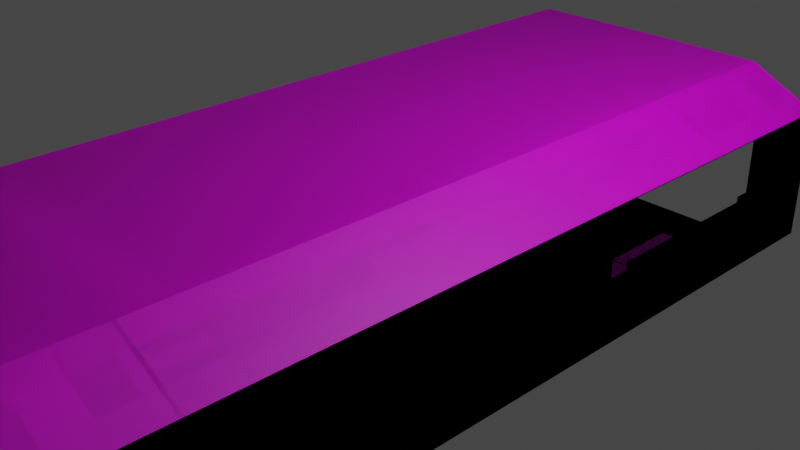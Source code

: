 # Source: uzay_mekigi.blend  (saved by Blender 3.5.10; exported with 4.5.12 LTS)
import bpy
from mathutils import Matrix  # noqa: F401  (used for matrix-valued properties, if any)

bpy.ops.wm.read_factory_settings(use_empty=True)
scene = bpy.context.scene
scene.name = 'Scene'

# ---- collections
col_collection = bpy.data.collections.new('Collection'); scene.collection.children.link(col_collection)

# ---- images (referenced by path relative to the original .blend; pixels are not part of the script)
import os
ASSET_DIR = os.environ.get("B2B_ASSET_DIR", "")  # directory of the original .blend (textures are referenced by path, not embedded)
HERE = os.path.dirname(os.path.abspath(__file__))  # packed textures are extracted next to this script under _unpacked/

def load_image(name, relpath, width, height, colorspace="sRGB"):
    """Load a texture the original file referenced (path relative to the .blend, or extracted next to this script)."""
    p = next((c for c in (os.path.join(HERE, relpath), os.path.join(ASSET_DIR, relpath)) if relpath and os.path.exists(c)), "")
    if p:
        img = bpy.data.images.load(p, check_existing=True)
        img.name = name
    else:  # same state as the original file: an image datablock whose file is absent (Cycles renders it pink)
        img = bpy.data.images.new(name, width, height)
        img.source = "FILE"
        img.filepath = "//" + (relpath or name)
    img.colorspace_settings.name = colorspace
    return img
img_palette2_png = load_image('palette2.png', 'palette2.png', 1024, 1024, 'sRGB')

# ---- materials (node trees are filled in below, after node groups)
mat_material = bpy.data.materials.new('Material')
mat_material.alpha_threshold = 0.0
mat_material.use_transparent_shadow = False
mat_material.roughness = 0.5
mat_material.line_color = (0.0, 0.0, 0.0, 1.0)

# ---- material node trees
mat_material.use_nodes = True; mat_material.node_tree.nodes.clear()
_N = mat_material.node_tree.nodes; _L = mat_material.node_tree.links
n0 = _N.new('ShaderNodeOutputMaterial'); n0.name = 'Material Output'; n0.location = (300, 300)
n1 = _N.new('ShaderNodeBsdfPrincipled'); n1.name = 'Principled BSDF'; n1.location = (10, 300)
n1.distribution = 'GGX'
n1.subsurface_method = 'RANDOM_WALK_SKIN'
n1.inputs[3].default_value = 1.45
n1.inputs[27].default_value = (0.0, 0.0, 0.0, 1.0)
n1.inputs[28].default_value = 1.0
n2 = _N.new('ShaderNodeTexImage'); n2.name = 'Image Texture'; n2.location = (-314, 279)
n2.image = img_palette2_png
n2.projection = 'BOX'
_L.new(n1.outputs[0], n0.inputs[0])
_L.new(n2.outputs[0], n1.inputs[0])
n0.is_active_output = True

# ---- world
world_world = bpy.data.worlds.new('World'); scene.world = world_world
world_world.use_nodes = True; world_world.node_tree.nodes.clear()
_N = world_world.node_tree.nodes; _L = world_world.node_tree.links
n0 = _N.new('ShaderNodeOutputWorld'); n0.name = 'World Output'; n0.location = (300, 300)
n1 = _N.new('ShaderNodeBackground'); n1.name = 'Background'; n1.location = (10, 300)
n1.inputs[0].default_value = (0.05088, 0.05088, 0.05088, 1.0)
_L.new(n1.outputs[0], n0.inputs[0])
n0.is_active_output = True
world_world.color = (0.05088, 0.05088, 0.05088)
world_world.use_sun_shadow = False
world_world.sun_shadow_jitter_overblur = 0.0

# ---- cameras
cam_camera = bpy.data.cameras.new('Camera')
cam_camera.clip_end = 100.0
cam_camera.ortho_scale = 7.314

# ---- lights
light_light = bpy.data.lights.new('Light', 'POINT')
light_light.transmission_factor = 0.0
light_light.energy = 1000.0
light_light.shadow_soft_size = 0.1
light_light.shadow_maximum_resolution = 0.006
light_light.use_absolute_resolution = True

# ---- meshes
me_cube = bpy.data.meshes.new('Cube')
me_cube.from_pydata([(0.0, 1.0, -1.0), (0.0, -1.0, 1.0), (0.0, -1.0, -1.0), (0.0, 1.0, 1.0), (0.6843, 1.0, 1.0), (1.0, 0.985, 0.6692), (1.0, 0.985, -0.6843), (0.6949, 0.985, -0.9894), (1.0, -1.0, 0.6843), (0.6843, -1.0, 1.0), (0.6843, -1.0, -1.0), (1.0, -1.0, -0.6843), (0.0, 1.0, 1.123), (0.0, -1.0, 1.123), (0.0, 1.0, -1.123), (0.0, -1.0, -1.123), (1.114, 1.0, 0.7314), (0.7314, 1.0, 1.114), (0.7314, -1.0, 1.114), (1.114, -1.0, 0.7314), (1.114, -1.0, -0.7314), (0.7314, -1.0, -1.114), (0.7314, 1.0, -1.114), (1.114, 1.0, -0.7314), (0.0, 0.5595, 1.0), (0.0, 0.5595, -1.0), (0.6843, 0.5595, 1.0), (1.0, 0.5686, 0.6752), (0.6843, 0.5595, -1.0), (1.0, 0.5595, -0.6843), (0.0, -0.9599, 1.0), (0.0, -0.9599, -1.0), (0.6843, -0.9599, 1.0), (1.0, -0.9599, -0.6843), (1.0, -0.9599, 0.6843), (0.6843, -0.9599, -1.0), (1.0, -0.8663, 0.6843), (0.6843, -0.8663, -1.0), (0.0, -0.8663, 1.0), (0.0, -0.8663, -1.0), (0.6843, -0.8663, 1.0), (1.0, -0.8663, -0.6843), (0.5285, 1.0, -1.0), (0.5285, -1.0, -1.0), (0.5649, 1.0, -1.116), (0.5649, -1.0, -1.116), (0.5285, 0.5595, -1.0), (0.5285, -0.9599, -1.0), (0.5285, -0.8663, -1.0), (0.0, -0.8663, 0.9305), (0.0, -0.9599, 0.9305), (0.6577, -0.8663, 0.9358), (0.6577, -0.9599, 0.9358), (0.9358, -0.8851, -0.6577), (0.9358, -0.9599, -0.6577), (0.671, -0.941, -0.9225), (0.9358, -0.941, 0.6577), (0.5285, -0.9599, -0.9305), (0.9358, -0.8851, 0.6577), (0.671, -0.8851, -0.9225), (0.5285, -0.8663, -0.9305), (0.3199, 1.0, 1.0), (0.3199, -1.0, 1.0), (0.342, 1.0, 1.119), (0.342, -1.0, 1.119), (0.3199, 0.5595, 1.0), (0.3199, -0.9599, 1.0), (0.3199, -0.8663, 1.0), (0.3263, -0.941, 0.9331), (0.3263, -0.8851, 0.9331), (0.9358, -0.941, -0.6577), (0.6577, -0.9599, -0.9358), (0.9358, -0.9599, 0.6577), (0.6577, -0.941, 0.9358), (0.6577, -0.8663, -0.9358), (0.9358, -0.8663, -0.6577), (0.9358, -0.8663, 0.6577), (0.6577, -0.8851, 0.9358), (0.3075, -0.9599, 0.933), (0.3075, -0.8663, 0.933), (0.6407, -0.8953, 0.8696), (0.6407, -0.9308, 0.8696), (0.8769, -0.8851, -0.6333), (0.8769, -0.9308, -0.6333), (0.8769, -0.9308, 0.6333), (0.8769, -0.8851, 0.6333), (0.6332, -0.9308, -0.8703), (0.6332, -0.8953, -0.8703), (0.3269, -0.941, 0.8694), (0.3269, -0.8851, 0.8694), (0.6335, -0.8851, 0.8768), (0.6335, -0.941, 0.8768), (0.8769, -0.941, -0.6333), (0.6259, -0.941, -0.8774), (0.8769, -0.941, 0.6333), (0.6259, -0.8851, -0.8774), (0.8769, -0.8953, -0.6333), (0.8769, -0.8953, 0.6333), (0.8641, -0.8953, -0.6279), (0.8641, -0.9308, -0.6279), (0.8641, -0.9308, 0.628), (0.8641, -0.8953, 0.628), (0.6309, -0.8953, 0.8598), (0.6309, -0.9308, 0.8598), (0.6236, -0.9308, -0.8603), (0.6236, -0.8953, -0.8603), (1.0, -0.6735, 0.6843), (0.7149, -0.6303, -0.9694), (0.0, -0.6735, 1.0), (0.0, -0.6735, -1.0), (0.6843, -0.6735, 1.0), (1.0, -0.6303, -0.6843), (0.5285, -0.6735, -1.0), (0.3199, -0.6735, 1.0), (1.0, -0.2978, 0.6843), (0.7149, -0.2978, -0.9694), (0.5285, -0.2978, -1.0), (0.3199, -0.2978, 1.0), (0.0, -0.2978, 1.0), (0.0, -0.2978, -1.0), (0.6843, -0.2978, 1.0), (1.0, 0.1296, 0.6843), (0.7149, 0.0864, -0.9694), (0.5285, 0.1296, -1.0), (0.3199, 0.1296, 1.0), (0.0, 0.1296, 1.0), (0.0, 0.1296, -1.0), (0.6843, 0.1296, 1.0), (1.0, 0.1296, -0.6843), (1.0, 0.8889, 0.6692), (0.6949, 0.8889, -0.9894), (0.0, 0.8738, 1.0), (0.0, 0.8738, -1.0), (0.6843, 0.8738, 1.0), (1.0, 0.8738, -0.6843), (0.5285, 0.8738, -1.0), (0.3199, 0.8738, 1.0), (1.0, 0.1387, 0.6752), (0.6843, 0.1296, -1.0), (0.5285, 0.1296, -1.0), (0.3199, 0.1296, 1.0), (0.0, 0.1296, 1.0), (0.0, 0.1296, -1.0), (0.6843, 0.1296, 1.0), (1.0, 0.1296, -0.6843), (1.0, 0.5504, 0.6752), (0.6843, 0.5595, -1.0), (0.5285, 0.5595, -1.0), (0.3199, 0.5595, 1.0), (0.0, 0.5595, 1.0), (0.0, 0.5595, -1.0), (0.6843, 0.5595, 1.0), (1.0, 0.5595, -0.6843), (0.0, 0.8738, 1.0), (0.0, 0.8738, -1.0), (0.6843, 0.8738, 1.0), (1.0, 0.8738, -0.6843), (1.0, 0.8647, 0.6752), (0.6843, 0.8738, -1.0), (0.5285, 0.8738, -1.0), (0.3199, 0.8738, 1.0), (0.0, 0.1312, -1.123), (0.0, 0.1312, 1.123), (0.7314, 0.1312, 1.114), (1.114, 0.1403, 0.7223), (0.7314, 0.1312, -1.114), (1.114, 0.1312, -0.7314), (0.5649, 0.1312, -1.116), (0.342, 0.1312, 1.119), (1.114, 0.5578, 0.7223), (0.7314, 0.5578, -1.114), (0.0, 0.5578, -1.123), (0.0, 0.5578, 1.123), (0.7314, 0.5578, 1.114), (1.114, 0.5578, -0.7314), (0.5649, 0.5578, -1.116), (0.342, 0.5578, 1.119), (1.114, 0.8659, 0.7223), (0.7314, 0.875, -1.114), (0.0, 0.875, -1.123), (0.0, 0.875, 1.123), (0.7314, 0.875, 1.114), (1.114, 0.875, -0.7314), (0.5649, 0.875, -1.116), (0.342, 0.875, 1.119), (1.0, 0.985, -0.2308), (1.0, -1.0, -0.2308), (1.114, 1.0, -0.2507), (1.114, -1.0, -0.2507), (1.0, 0.5686, -0.2216), (1.0, -0.9599, -0.2308), (1.0, -0.8663, -0.2308), (0.9358, -0.9599, -0.2195), (0.9358, -0.8663, -0.2195), (0.9358, -0.941, -0.2195), (0.9358, -0.8851, -0.2195), (0.8769, -0.941, -0.2092), (0.8769, -0.8851, -0.2092), (0.8769, -0.9308, -0.2092), (0.8769, -0.8953, -0.2092), (0.8641, -0.9308, -0.2069), (0.8641, -0.8953, -0.2069), (1.0, -0.6303, -0.274), (1.0, -0.2978, -0.274), (1.0, 0.0864, -0.274), (1.0, 0.8889, -0.2308), (1.0, 0.1387, -0.2216), (1.0, 0.5504, -0.2216), (1.0, 0.8647, -0.2216), (1.114, 0.1403, -0.2416), (1.114, 0.5578, -0.2416), (1.114, 0.8659, -0.2416), (1.0, 0.5595, -0.2308), (1.0, 0.5595, 0.6843), (1.0, 0.1296, -0.2308), (1.0, 0.1296, 0.6843), (1.0, 0.5595, 0.6843), (1.0, 0.5595, -0.2308), (1.0, 0.8738, 0.6843), (1.0, 0.8738, -0.2308), (1.114, 0.1312, 0.7314), (1.114, 0.5578, 0.7314), (1.114, 0.875, 0.7314), (1.114, 0.1312, -0.2507), (1.114, 0.875, -0.2507), (1.114, 0.5578, -0.2507), (1.038, 0.5578, 0.7223), (1.038, 0.5578, -0.2416), (1.076, 0.5686, -0.2216), (1.076, 0.5686, 0.6752), (1.076, 0.1387, -0.2216), (1.076, 0.1387, 0.6752), (1.076, 0.5504, 0.6752), (1.076, 0.5504, -0.2216), (1.076, 0.8647, 0.6752), (1.076, 0.8647, -0.2216), (1.038, 0.1403, 0.7223), (1.038, 0.8659, 0.7223), (1.038, 0.1403, -0.2416), (1.038, 0.8659, -0.2416), (1.0, 0.5595, -0.2308), (1.0, 0.5595, -0.2308), (1.0, 0.5686, -0.2216), (1.0, 0.5504, -0.2216), (1.076, 0.5686, -0.2216), (1.076, 0.5504, -0.2216), (1.0, 0.5595, 0.6843), (1.0, 0.5595, 0.6843), (1.0, 0.5686, 0.6752), (1.0, 0.5504, 0.6752), (1.076, 0.5686, 0.6752), (1.076, 0.5504, 0.6752), (1.0, -0.6735, -0.6843), (0.6843, -0.6735, -1.0), (0.6843, -0.2978, -1.0), (0.6843, 0.1296, -1.0), (1.0, 0.0864, -0.6843), (1.0, -0.6735, -0.2308), (1.0, 0.1296, -0.2308), (1.0, -0.2978, -0.2308), (0.8694, -0.2978, -0.338), (0.8694, -0.6303, -0.338), (0.8694, 0.0864, -0.338), (0.6803, -0.2978, -0.6698), (0.8934, -0.2978, -0.2769), (0.6803, -0.6303, -0.6698), (0.6803, 0.0864, -0.6698), (0.8934, -0.6303, -0.2769), (0.8934, 0.0864, -0.2769), (1.0, 0.8738, 0.6843), (1.0, 1.0, 0.6843), (0.6843, 0.8738, -1.0), (0.6843, 1.0, -1.0), (1.0, 1.0, -0.6843), (1.0, 1.0, -0.2308), (1.0, 0.8738, -0.2308), (1.0, 0.8889, -0.6843), (0.9193, 0.985, -0.5999), (0.9193, 0.8889, -0.5999), (0.9193, 0.8889, -0.1464), (0.9193, 0.985, -0.1464), (0.9193, 0.8889, 0.5024), (0.9193, 0.985, 0.5024), (0.7056, 0.8889, -0.8136), (0.7056, 0.985, -0.8136), (0.6843, 0.1296, -1.0), (1.0, 0.1296, -0.6843), (0.6843, 0.5595, -1.0), (1.0, 0.5595, -0.6843), (0.755, 0.2296, -0.9293), (0.9293, 0.2296, -0.755), (0.9293, 0.4595, -0.755), (0.755, 0.4595, -0.9293), (0.8026, 0.4595, -0.6283), (0.8026, 0.2296, -0.6283), (0.6674, 0.2296, -0.6343), (0.6674, 0.4595, -0.6343), (0.755, 0.4646, -0.9293), (0.9293, 0.4646, -0.755), (0.9293, 0.6945, -0.755), (0.755, 0.6945, -0.9293), (0.8026, 0.6945, -0.6283), (0.8026, 0.4646, -0.6283), (0.6674, 0.4646, -0.6343), (0.6674, 0.6945, -0.6343), (0.9189, 0.9844, -0.5954), (0.9189, 0.8883, -0.5954), (0.9189, 0.8883, -0.1418), (0.9189, 0.9844, -0.1418), (0.9189, 0.9665, -0.4291), (0.9189, 0.9062, -0.4291), (0.9189, 0.9062, -0.3081), (0.9189, 0.9665, -0.3081), (0.8189, 0.9665, -0.4291), (0.8189, 0.9062, -0.4291), (0.8189, 0.9062, -0.3081), (0.8189, 0.9665, -0.3081), (1.005, 0.966, -0.4313), (1.005, 0.355, -0.4313), (1.005, 0.355, -0.3102), (1.005, 0.966, -0.3102), (0.8681, 0.966, -0.4313), (0.9045, 0.355, -0.4313), (0.9045, 0.355, -0.3102), (0.8681, 0.966, -0.3102), (1.005, 0.8817, -0.4313), (1.005, 0.8817, -0.3102), (0.9045, 0.8817, -0.4313), (0.9045, 0.8817, -0.3102), (1.005, 0.8935, -0.3102), (0.8681, 0.8935, -0.3102), (1.005, 0.8935, -0.4313), (0.8681, 0.8935, -0.4313)], [(305, 306), (309, 305), (306, 310), (306, 307), (307, 311), (307, 308), (308, 312), (308, 305)], [(223, 220, 19, 188), (66, 62, 1, 30), (190, 186, 8, 34), (47, 43, 10, 35), (5, 185, 280, 282), (168, 162, 13, 64), (167, 165, 21, 45), (163, 18, 19, 220), (178, 22, 23, 182), (42, 272, 22, 44), (62, 9, 18, 64), (9, 8, 19, 18), (61, 3, 12, 63), (272, 273, 23, 22), (43, 2, 15, 45), (274, 270, 16, 187), (270, 4, 17, 16), (11, 10, 21, 20), (186, 11, 20, 188), (32, 34, 8, 9), (155, 218, 213, 26), (159, 46, 28, 158), (206, 137, 231, 230), (160, 65, 24, 153), (146, 152, 29, 28), (10, 11, 33, 35), (190, 34, 72, 192), (37, 48, 60, 74), (47, 35, 71, 57), (191, 41, 75, 193), (113, 67, 38, 108), (257, 191, 36, 106), (112, 48, 37, 253), (110, 106, 36, 40), (41, 37, 74, 75), (109, 39, 48, 112), (39, 31, 47, 48), (154, 25, 46, 159), (10, 43, 45, 21), (0, 42, 44, 14), (161, 167, 45, 15), (31, 2, 43, 47), (59, 55, 93, 95), (60, 57, 71, 74), (53, 59, 95, 82), (79, 78, 50, 49), (68, 69, 89, 88), (35, 33, 54, 71), (48, 47, 57, 60), (40, 36, 76, 51), (66, 30, 50, 78), (67, 40, 51, 79), (34, 32, 52, 72), (38, 67, 79, 49), (32, 66, 78, 52), (194, 56, 94, 196), (110, 40, 67, 113), (155, 26, 65, 160), (4, 61, 63, 17), (1, 62, 64, 13), (163, 168, 64, 18), (32, 9, 62, 66), (70, 55, 71, 54), (73, 56, 72, 52), (194, 70, 54, 192), (55, 59, 74, 71), (195, 58, 76, 193), (58, 77, 51, 76), (59, 53, 75, 74), (68, 73, 52, 78), (77, 69, 79, 51), (69, 68, 78, 79), (96, 87, 105, 98), (81, 80, 102, 103), (84, 81, 103, 100), (90, 91, 88, 89), (55, 70, 92, 93), (73, 68, 88, 91), (195, 53, 82, 197), (56, 73, 91, 94), (69, 77, 90, 89), (77, 58, 85, 90), (80, 81, 91, 90), (83, 86, 93, 92), (81, 84, 94, 91), (198, 83, 92, 196), (86, 87, 95, 93), (199, 97, 85, 197), (97, 80, 90, 85), (87, 96, 82, 95), (102, 101, 100, 103), (201, 200, 100, 101), (104, 99, 98, 105), (199, 96, 98, 201), (198, 84, 100, 200), (86, 83, 99, 104), (80, 97, 101, 102), (87, 86, 104, 105), (120, 110, 113, 117), (119, 109, 112, 116), (120, 114, 106, 110), (116, 112, 253, 254), (259, 257, 106, 114), (117, 113, 108, 118), (37, 41, 252, 253), (124, 117, 118, 125), (258, 259, 114, 121), (123, 116, 254, 255), (127, 121, 114, 120), (126, 119, 116, 123), (127, 120, 117, 124), (107, 111, 261, 265), (143, 127, 124, 140), (142, 126, 123, 139), (143, 215, 121, 127), (139, 123, 255, 138), (214, 258, 121, 215), (140, 124, 125, 141), (122, 115, 263, 266), (4, 133, 136, 61), (0, 132, 135, 42), (61, 136, 131, 3), (7, 130, 283, 284), (42, 135, 271, 272), (4, 270, 269, 133), (158, 156, 134, 271), (148, 140, 141, 149), (164, 209, 238, 236), (147, 139, 138, 146), (151, 216, 215, 143), (150, 142, 139, 147), (151, 143, 140, 148), (255, 128, 144, 138), (26, 151, 148, 65), (25, 150, 147, 46), (26, 213, 216, 151), (46, 147, 146, 28), (246, 247, 216, 213), (65, 148, 149, 24), (138, 144, 152, 146), (28, 29, 156, 158), (133, 155, 160, 136), (132, 154, 159, 135), (136, 160, 153, 131), (275, 219, 218, 269), (135, 159, 158, 271), (133, 269, 218, 155), (173, 176, 168, 163), (171, 175, 167, 161), (21, 165, 166, 20), (173, 163, 220, 221), (175, 170, 165, 167), (176, 172, 162, 168), (248, 27, 229, 250), (177, 169, 226, 237), (184, 180, 172, 176), (183, 178, 170, 175), (181, 173, 221, 222), (179, 183, 175, 171), (181, 184, 176, 173), (165, 170, 174, 166), (17, 63, 184, 181), (14, 44, 183, 179), (17, 181, 222, 16), (44, 22, 178, 183), (63, 12, 180, 184), (187, 16, 222, 224), (170, 178, 182, 174), (23, 187, 224, 182), (182, 224, 225, 174), (174, 225, 223, 166), (134, 156, 219, 275), (29, 152, 217, 212), (152, 144, 214, 217), (185, 6, 277, 280), (144, 128, 258, 214), (111, 202, 267, 261), (203, 204, 268, 264), (83, 198, 200, 99), (97, 199, 201, 101), (98, 99, 200, 201), (96, 199, 197, 82), (84, 198, 196, 94), (58, 195, 197, 85), (53, 195, 193, 75), (56, 194, 192, 72), (70, 194, 196, 92), (252, 41, 191, 257), (36, 191, 193, 76), (33, 190, 192, 54), (156, 29, 212, 219), (8, 186, 188, 19), (273, 274, 187, 23), (33, 11, 186, 190), (166, 223, 188, 20), (242, 189, 212, 240), (137, 206, 214, 215), (145, 137, 215, 216), (249, 145, 216, 247), (157, 27, 213, 218), (208, 157, 218, 219), (164, 169, 221, 220), (169, 177, 222, 221), (209, 164, 220, 223), (177, 211, 224, 222), (211, 210, 225, 224), (210, 209, 223, 225), (206, 207, 217, 214), (189, 208, 219, 212), (211, 177, 237, 239), (137, 145, 232, 231), (210, 211, 239, 227), (243, 207, 233, 245), (209, 210, 227, 238), (27, 157, 234, 229), (207, 206, 230, 233), (157, 208, 235, 234), (208, 189, 228, 235), (169, 164, 236, 226), (207, 243, 241, 217), (189, 242, 244, 228), (212, 217, 241, 240), (27, 248, 246, 213), (145, 249, 251, 232), (240, 241, 247, 246), (111, 107, 253, 252), (107, 115, 254, 253), (115, 122, 255, 254), (122, 256, 128, 255), (202, 111, 252, 257), (256, 204, 258, 128), (204, 203, 259, 258), (203, 202, 257, 259), (265, 261, 260, 263), (263, 260, 262, 266), (262, 260, 264, 268), (260, 261, 267, 264), (202, 203, 264, 267), (204, 256, 262, 268), (256, 122, 266, 262), (115, 107, 265, 263), (5, 129, 269, 270), (130, 7, 272, 271), (7, 6, 273, 272), (6, 185, 274, 273), (129, 205, 275, 269), (276, 130, 271, 134), (185, 5, 270, 274), (205, 276, 134, 275), (283, 278, 277, 284), (280, 279, 281, 282), (277, 278, 279, 280), (205, 129, 281, 279), (6, 7, 284, 277), (129, 5, 282, 281), (276, 205, 279, 278), (130, 276, 278, 283), (291, 292, 296, 293), (285, 286, 290, 289), (286, 288, 291, 290), (288, 287, 292, 291), (287, 285, 289, 292), (295, 294, 293, 296), (289, 290, 294, 295), (292, 289, 295, 296), (290, 291, 293, 294), (299, 300, 304, 301), (303, 302, 301, 304), (297, 298, 302, 303), (300, 297, 303, 304), (298, 299, 301, 302), (318, 319, 323, 322), (327, 322, 323, 328), (329, 320, 324, 330), (320, 317, 321, 324), (325, 318, 322, 327), (331, 325, 327, 332), (319, 326, 328, 323), (332, 327, 328, 330), (321, 332, 330, 324), (317, 331, 332, 321), (326, 329, 330, 328)])
_uv = me_cube.uv_layers.new(name='UVMap')
_uv.uv.foreach_set('vector', [0.5, 0.625, 0.5, 0.625, 0.5, 0.625, 0.5, 0.625, 0.5, 0.625, 0.5, 0.625, 0.5, 0.625, 0.5, 0.625, 0.5, 0.625, 0.5, 0.625, 0.5, 0.625, 0.5, 0.625, 0.5, 0.625, 0.5, 0.625, 0.5, 0.625, 0.5, 0.625, 0.5, 0.625, 0.5, 0.625, 0.5, 0.625, 0.5, 0.625, 0.5, 0.625, 0.5, 0.625, 0.5, 0.625, 0.5, 0.625, 0.5, 0.625, 0.5, 0.625, 0.5, 0.625, 0.5, 0.625, 0.5, 0.625, 0.5, 0.625, 0.5, 0.625, 0.5, 0.625, 0.5, 0.625, 0.5, 0.625, 0.5, 0.625, 0.5, 0.625, 0.5, 0.625, 0.5, 0.625, 0.5, 0.625, 0.5, 0.625, 0.5, 0.625, 0.5, 0.625, 0.5, 0.625, 0.5, 0.625, 0.5, 0.625, 0.5, 0.625, 0.5, 0.625, 0.5, 0.625, 0.5, 0.625, 0.5, 0.625, 0.5, 0.625, 0.5, 0.625, 0.5, 0.625, 0.5, 0.625, 0.5, 0.625, 0.5, 0.625, 0.5, 0.625, 0.5, 0.625, 0.5, 0.625, 0.5, 0.625, 0.5, 0.625, 0.5, 0.625, 0.5, 0.625, 0.5, 0.625, 0.5, 0.625, 0.5, 0.625, 0.5, 0.625, 0.5, 0.625, 0.5, 0.625, 0.5, 0.625, 0.5, 0.625, 0.5, 0.625, 0.5, 0.625, 0.5, 0.625, 0.5, 0.625, 0.5, 0.625, 0.5, 0.625, 0.5, 0.625, 0.5, 0.625, 0.5, 0.625, 0.5, 0.625, 0.5, 0.625, 0.5, 0.625, 0.5, 0.625, 0.5, 0.625, 0.5, 0.625, 0.5, 0.625, 0.5, 0.625, 0.5, 0.625, 0.5, 0.625, 0.5, 0.625, 0.5, 0.625, 0.5, 0.625, 0.5, 0.625, 0.5, 0.625, 0.5, 0.625, 0.5, 0.625, 0.5, 0.625, 0.5, 0.625, 0.5, 0.625, 0.5, 0.625, 0.5, 0.625, 0.5, 0.625, 0.5, 0.625, 0.5, 0.625, 0.5, 0.625, 0.5, 0.625, 0.5, 0.625, 0.5, 0.625, 0.5, 0.625, 0.5, 0.625, 0.5, 0.625, 0.5, 0.625, 0.5, 0.625, 0.5, 0.625, 0.5, 0.625, 0.5, 0.625, 0.5, 0.625, 0.5, 0.625, 0.5, 0.625, 0.5, 0.625, 0.5, 0.625, 0.5, 0.625, 0.5, 0.625, 0.5, 0.625, 0.5, 0.625, 0.5, 0.625, 0.5, 0.625, 0.5, 0.625, 0.5, 0.625, 0.5, 0.625, 0.5, 0.625, 0.5, 0.625, 0.5, 0.625, 0.5, 0.625, 0.5, 0.625, 0.5, 0.625, 0.5, 0.625, 0.5, 0.625, 0.5, 0.625, 0.5, 0.625, 0.5, 0.625, 0.5, 0.625, 0.5, 0.625, 0.5, 0.625, 0.5, 0.625, 0.5, 0.625, 0.5, 0.625, 0.5, 0.625, 0.5, 0.625, 0.5, 0.625, 0.5, 0.625, 0.5, 0.625, 0.5, 0.625, 0.5, 0.625, 0.5, 0.625, 0.5, 0.625, 0.5, 0.625, 0.5, 0.625, 0.5, 0.625, 0.5, 0.625, 0.5, 0.625, 0.5, 0.625, 0.5, 0.625, 0.5, 0.625, 0.5, 0.625, 0.5, 0.625, 0.5, 0.625, 0.5, 0.625, 0.5, 0.625, 0.5, 0.625, 0.5, 0.625, 0.5, 0.625, 0.5, 0.625, 0.5, 0.625, 0.5, 0.625, 0.5, 0.625, 0.5, 0.625, 0.5, 0.625, 0.5, 0.625, 0.5, 0.625, 0.5, 0.625, 0.5, 0.625, 0.5, 0.625, 0.5, 0.625, 0.5, 0.625, 0.5, 0.625, 0.5, 0.625, 0.5, 0.625, 0.5, 0.625, 0.5, 0.625, 0.5, 0.625, 0.5, 0.625, 0.5, 0.625, 0.5, 0.625, 0.5, 0.625, 0.5, 0.625, 0.5, 0.625, 0.5, 0.625, 0.5, 0.625, 0.5, 0.625, 0.5, 0.625, 0.5, 0.625, 0.5, 0.625, 0.5, 0.625, 0.5, 0.625, 0.5, 0.625, 0.5, 0.625, 0.5, 0.625, 0.5, 0.625, 0.5, 0.625, 0.5, 0.625, 0.5, 0.625, 0.5, 0.625, 0.5, 0.625, 0.5, 0.625, 0.5, 0.625, 0.5, 0.625, 0.5, 0.625, 0.5, 0.625, 0.5, 0.625, 0.5, 0.625, 0.5, 0.625, 0.5, 0.625, 0.5, 0.625, 0.5, 0.625, 0.5, 0.625, 0.5, 0.625, 0.5, 0.625, 0.5, 0.625, 0.5, 0.625, 0.5, 0.625, 0.5, 0.625, 0.5, 0.625, 0.5, 0.625, 0.5, 0.625, 0.5, 0.625, 0.5, 0.625, 0.5, 0.625, 0.5, 0.625, 0.5, 0.625, 0.5, 0.625, 0.5, 0.625, 0.5, 0.625, 0.5, 0.625, 0.5, 0.625, 0.5, 0.625, 0.5, 0.625, 0.5, 0.625, 0.5, 0.625, 0.5, 0.625, 0.5, 0.625, 0.5, 0.625, 0.5, 0.625, 0.5, 0.625, 0.5, 0.625, 0.5, 0.625, 0.5, 0.625, 0.5, 0.625, 0.5, 0.625, 0.5, 0.625, 0.5, 0.625, 0.5, 0.625, 0.5, 0.625, 0.5, 0.625, 0.5, 0.625, 0.5, 0.625, 0.5, 0.625, 0.5, 0.625, 0.5, 0.625, 0.5, 0.625, 0.5, 0.625, 0.5, 0.625, 0.5, 0.625, 0.5, 0.625, 0.5, 0.625, 0.5, 0.625, 0.5, 0.625, 0.5, 0.625, 0.5, 0.625, 0.5, 0.625, 0.5, 0.625, 0.5, 0.625, 0.5, 0.625, 0.5, 0.625, 0.5, 0.625, 0.5, 0.625, 0.5, 0.625, 0.5, 0.625, 0.5, 0.625, 0.5, 0.625, 0.5, 0.625, 0.5, 0.625, 0.5, 0.625, 0.5, 0.625, 0.5, 0.625, 0.5, 0.625, 0.5, 0.625, 0.5, 0.625, 0.5, 0.625, 0.5, 0.625, 0.5, 0.625, 0.5, 0.625, 0.5, 0.625, 0.5, 0.625, 0.5, 0.625, 0.5, 0.625, 0.5, 0.625, 0.5, 0.625, 0.5, 0.625, 0.5, 0.625, 0.5, 0.625, 0.5, 0.625, 0.5, 0.625, 0.5, 0.625, 0.5, 0.625, 0.5, 0.625, 0.5, 0.625, 0.5, 0.625, 0.5, 0.625, 0.5, 0.625, 0.5, 0.625, 0.5, 0.625, 0.5, 0.625, 0.5, 0.625, 0.5, 0.625, 0.5, 0.625, 0.5, 0.625, 0.5, 0.625, 0.5, 0.625, 0.5, 0.625, 0.5, 0.625, 0.5, 0.625, 0.5, 0.625, 0.5, 0.625, 0.5, 0.625, 0.5, 0.625, 0.5, 0.625, 0.5, 0.625, 0.5, 0.625, 0.5, 0.625, 0.5, 0.625, 0.5, 0.625, 0.5, 0.625, 0.5, 0.625, 0.5, 0.625, 0.5, 0.625, 0.5, 0.625, 0.5, 0.625, 0.5, 0.625, 0.5, 0.625, 0.5, 0.625, 0.5, 0.625, 0.5, 0.625, 0.5, 0.625, 0.5, 0.625, 0.5, 0.625, 0.5, 0.625, 0.5, 0.625, 0.5, 0.625, 0.5, 0.625, 0.5, 0.625, 0.5, 0.625, 0.5, 0.625, 0.5, 0.625, 0.5, 0.625, 0.5, 0.625, 0.5, 0.625, 0.5, 0.625, 0.5, 0.625, 0.5, 0.625, 0.5, 0.625, 0.5, 0.625, 0.5, 0.625, 0.5, 0.625, 0.5, 0.625, 0.5, 0.625, 0.5, 0.625, 0.5, 0.625, 0.5, 0.625, 0.5, 0.625, 0.5, 0.625, 0.5, 0.625, 0.5, 0.625, 0.5, 0.625, 0.5, 0.625, 0.5, 0.625, 0.5, 0.625, 0.5, 0.625, 0.5, 0.625, 0.5, 0.625, 0.5, 0.625, 0.5, 0.625, 0.5, 0.625, 0.5, 0.625, 0.5, 0.625, 0.5, 0.625, 0.5, 0.625, 0.5, 0.625, 0.5, 0.625, 0.5, 0.625, 0.5, 0.625, 0.5, 0.625, 0.5, 0.625, 0.5, 0.625, 0.5, 0.625, 0.5, 0.625, 0.5, 0.625, 0.5, 0.625, 0.5, 0.625, 0.5, 0.625, 0.5, 0.625, 0.5, 0.625, 0.5, 0.625, 0.5, 0.625, 0.5, 0.625, 0.5, 0.625, 0.5, 0.625, 0.5, 0.625, 0.5, 0.625, 0.5, 0.625, 0.5, 0.625, 0.5, 0.625, 0.5, 0.625, 0.5, 0.625, 0.5, 0.625, 0.5, 0.625, 0.5, 0.625, 0.5, 0.625, 0.5, 0.625, 0.5, 0.625, 0.5, 0.625, 0.5, 0.625, 0.5, 0.625, 0.5, 0.625, 0.5, 0.625, 0.5, 0.625, 0.5, 0.625, 0.5, 0.625, 0.5, 0.625, 0.5, 0.625, 0.5, 0.625, 0.5, 0.625, 0.5, 0.625, 0.5, 0.625, 0.5, 0.625, 0.5, 0.625, 0.5, 0.625, 0.5, 0.625, 0.5, 0.625, 0.5, 0.625, 0.5, 0.625, 0.5, 0.625, 0.5, 0.625, 0.5, 0.625, 0.5, 0.625, 0.5, 0.625, 0.5, 0.625, 0.5, 0.625, 0.5, 0.625, 0.5, 0.625, 0.5, 0.625, 0.5, 0.625, 0.5, 0.625, 0.5, 0.625, 0.5, 0.625, 0.5, 0.625, 0.5, 0.625, 0.5, 0.625, 0.5, 0.625, 0.5, 0.625, 0.5, 0.625, 0.5, 0.625, 0.5, 0.625, 0.5, 0.625, 0.5, 0.625, 0.5, 0.625, 0.5, 0.625, 0.5, 0.625, 0.5, 0.625, 0.5, 0.625, 0.5, 0.625, 0.5, 0.625, 0.5, 0.625, 0.5, 0.625, 0.5, 0.625, 0.5, 0.625, 0.5, 0.625, 0.5, 0.625, 0.5, 0.625, 0.5, 0.625, 0.5, 0.625, 0.5, 0.625, 0.5, 0.625, 0.5, 0.625, 0.5, 0.625, 0.5, 0.625, 0.5, 0.625, 0.5, 0.625, 0.5, 0.625, 0.5, 0.625, 0.5, 0.625, 0.5, 0.625, 0.5, 0.625, 0.5, 0.625, 0.5, 0.625, 0.5, 0.625, 0.5, 0.625, 0.5, 0.625, 0.5, 0.625, 0.5, 0.625, 0.5, 0.625, 0.5, 0.625, 0.5, 0.625, 0.5, 0.625, 0.5, 0.625, 0.5, 0.625, 0.5, 0.625, 0.5, 0.625, 0.5, 0.625, 0.5, 0.625, 0.5, 0.625, 0.5, 0.625, 0.5, 0.625, 0.5, 0.625, 0.5, 0.625, 0.5, 0.625, 0.5, 0.625, 0.5, 0.625, 0.5, 0.625, 0.5, 0.625, 0.5, 0.625, 0.5, 0.625, 0.5, 0.625, 0.5, 0.625, 0.5, 0.625, 0.5, 0.625, 0.5, 0.625, 0.5, 0.625, 0.5, 0.625, 0.5, 0.625, 0.5, 0.625, 0.5, 0.625, 0.5, 0.625, 0.5, 0.625, 0.5, 0.625, 0.5, 0.625, 0.5, 0.625, 0.000651, 0.0008138, 0.000651, 0.0008138, 0.5, 0.625, 0.5, 0.625, 0.5, 0.625, 0.5, 0.625, 0.5, 0.625, 0.5, 0.625, 0.5, 0.625, 0.5, 0.625, 0.5, 0.625, 0.5, 0.625, 0.5, 0.625, 0.5, 0.625, 0.5, 0.625, 0.5, 0.625, 0.5, 0.625, 0.5, 0.625, 0.5, 0.625, 0.5, 0.625, 0.5, 0.625, 0.5, 0.625, 0.5, 0.625, 0.5, 0.625, 0.5, 0.625, 0.5, 0.625, 0.5, 0.625, 0.5, 0.625, 0.5, 0.625, 0.5, 0.625, 0.5, 0.625, 0.5, 0.625, 0.5, 0.625, 0.5, 0.625, 0.5, 0.625, 0.5, 0.625, 0.5, 0.625, 0.5, 0.625, 0.5, 0.625, 0.5, 0.625, 0.5, 0.625, 0.5, 0.625, 0.5, 0.625, 0.5, 0.625, 0.5, 0.625, 0.5, 0.625, 0.5, 0.625, 0.5, 0.625, 0.5, 0.625, 0.5, 0.625, 0.5, 0.625, 0.5, 0.625, 0.5, 0.625, 0.5, 0.625, 0.5, 0.625, 0.5, 0.625, 0.5, 0.625, 0.5, 0.625, 0.5, 0.625, 0.5, 0.625, 0.5, 0.625, 0.5, 0.625, 0.5, 0.625, 0.5, 0.625, 0.5, 0.625, 0.5, 0.625, 0.5, 0.625, 0.5, 0.625, 0.5, 0.625, 0.5, 0.625, 0.5, 0.625, 0.5, 0.625, 0.5, 0.625, 0.5, 0.625, 0.5, 0.625, 0.5, 0.625, 0.5, 0.625, 0.5, 0.625, 0.5, 0.625, 0.5, 0.625, 0.5, 0.625, 0.5, 0.625, 0.5, 0.625, 0.5, 0.625, 0.5, 0.625, 0.5, 0.625, 0.5, 0.625, 0.5, 0.625, 0.5, 0.625, 0.5, 0.625, 0.5, 0.625, 0.5, 0.625, 0.5, 0.625, 0.5, 0.625, 0.5, 0.625, 0.5, 0.625, 0.5, 0.625, 0.5, 0.625, 0.5, 0.625, 0.5, 0.625, 0.5, 0.625, 0.5, 0.625, 0.5, 0.625, 0.5, 0.625, 0.5, 0.625, 0.5, 0.625, 0.5, 0.625, 0.5, 0.625, 0.5, 0.625, 0.5, 0.625, 0.5, 0.625, 0.5, 0.625, 0.5, 0.625, 0.5, 0.625, 0.5, 0.625, 0.5, 0.625, 0.5, 0.625, 0.5, 0.625, 0.5, 0.625, 0.5, 0.625, 0.5, 0.625, 0.5, 0.625, 0.5, 0.625, 0.5, 0.625, 0.5, 0.625, 0.5, 0.625, 0.5, 0.625, 0.5, 0.625, 0.5, 0.625, 0.5, 0.625, 0.5, 0.625, 0.5, 0.625, 0.5, 0.625, 0.5, 0.625, 0.5, 0.625, 0.5, 0.625, 0.5, 0.625, 0.5, 0.625, 0.5, 0.625, 0.5, 0.625, 0.5, 0.625, 0.5, 0.625, 0.5, 0.625, 0.5, 0.625, 0.5, 0.625, 0.5, 0.625, 0.5, 0.625, 0.5, 0.625, 0.5, 0.625, 0.5, 0.625, 0.5, 0.625, 0.5, 0.625, 0.5, 0.625, 0.5, 0.625, 0.5, 0.625, 0.5, 0.625, 0.5, 0.625, 0.5, 0.625, 0.5, 0.625, 0.5, 0.625, 0.5, 0.625, 0.5, 0.625, 0.5, 0.625, 0.5, 0.625, 0.5, 0.625, 0.5, 0.625, 0.5, 0.625, 0.5, 0.625, 0.5, 0.625, 0.5, 0.625, 0.5, 0.625, 0.5, 0.625, 0.5, 0.625, 0.5, 0.625, 0.5, 0.625, 0.5, 0.625, 0.5, 0.625, 0.5, 0.625, 0.5, 0.625, 0.5, 0.625, 0.5, 0.625, 0.5, 0.625, 0.5, 0.625, 0.5, 0.625, 0.5, 0.625, 0.5, 0.625, 0.5, 0.625, 0.5, 0.625, 0.5, 0.625, 0.5, 0.625, 0.5, 0.625, 0.5, 0.625, 0.5, 0.625, 0.5, 0.625, 0.5, 0.625, 0.5, 0.625, 0.5, 0.625, 0.5, 0.625, 0.5, 0.625, 0.5, 0.625, 0.5, 0.625, 0.5, 0.625, 0.5, 0.625, 0.5, 0.625, 0.5, 0.625, 0.5, 0.625, 0.5, 0.625, 0.5, 0.625, 0.5, 0.625, 0.5, 0.625, 0.5, 0.625, 0.5, 0.625, 0.5, 0.625, 0.5, 0.625, 0.5, 0.625, 0.5, 0.625, 0.5, 0.625, 0.5, 0.625, 0.5, 0.625, 0.5, 0.625, 0.5, 0.625, 0.5, 0.625, 0.5, 0.625, 0.5, 0.625, 0.5, 0.625, 0.5, 0.625, 0.5, 0.625, 0.5, 0.625, 0.5, 0.625, 0.5, 0.625, 0.5, 0.625, 0.5, 0.625, 0.5, 0.625, 0.5, 0.625, 0.5, 0.625, 0.5, 0.625, 0.5, 0.625, 0.5, 0.625, 0.5, 0.625, 0.5, 0.625, 0.5, 0.625, 0.5, 0.625, 0.5, 0.625, 0.5, 0.625, 0.5, 0.625, 0.5, 0.625, 0.5, 0.625, 0.5, 0.625, 0.5, 0.625, 0.5, 0.625, 0.5, 0.625, 0.5, 0.625, 0.5, 0.625, 0.5, 0.625, 0.5, 0.625, 0.5, 0.625, 0.5, 0.625, 0.5, 0.625, 0.5, 0.625, 0.5, 0.625, 0.5, 0.625, 0.5, 0.625, 0.5, 0.625, 0.5, 0.625, 0.5, 0.625, 0.5, 0.625, 0.5, 0.625, 0.5, 0.625, 0.5, 0.625, 0.5, 0.625, 0.5, 0.625, 0.5, 0.625, 0.5, 0.625, 0.5, 0.625, 0.5, 0.625, 0.5, 0.625, 0.5, 0.625, 0.5, 0.625, 0.5, 0.625, 0.5, 0.625, 0.5, 0.625, 0.5, 0.625, 0.5, 0.625, 0.5, 0.625, 0.5, 0.625, 0.5, 0.625, 0.5, 0.625, 0.5, 0.625, 0.5, 0.625, 0.5, 0.625, 0.5, 0.625, 0.5, 0.625, 0.5, 0.625, 0.5, 0.625, 0.5, 0.625, 0.5, 0.625, 0.5, 0.625, 0.5, 0.625, 0.5, 0.625, 0.5, 0.625, 0.5, 0.625, 0.5, 0.625, 0.5, 0.625, 0.5, 0.625, 0.5, 0.625, 0.5, 0.625, 0.5, 0.625, 0.5, 0.625, 0.5, 0.625, 0.5, 0.625, 0.5, 0.625, 0.5, 0.625, 0.5, 0.625, 0.5, 0.625, 0.5, 0.625, 0.5, 0.625, 0.5, 0.625, 0.5, 0.625, 0.5, 0.625, 0.5, 0.625, 0.5, 0.625, 0.5, 0.625, 0.5, 0.625, 0.5, 0.625, 0.5, 0.625, 0.5, 0.625, 0.5, 0.625, 0.5, 0.625, 0.5, 0.625, 0.5, 0.625, 0.5, 0.625, 0.5, 0.625, 0.5, 0.625, 0.5, 0.625, 0.5, 0.625, 0.5, 0.625, 0.5, 0.625, 0.5, 0.625, 0.000651, 0.0008138, 0.000651, 0.0008138, 0.5, 0.625, 0.5, 0.625, 0.5, 0.625, 0.5, 0.625, 0.5, 0.625, 0.5, 0.625, 0.5, 0.625, 0.5, 0.625, 0.000651, 0.0008138, 0.000651, 0.0008138, 0.000651, 0.0008138, 0.000651, 0.0008138, 0.5, 0.625, 0.5, 0.625, 0.5, 0.625, 0.5, 0.625, 0.5, 0.625, 0.5, 0.625, 0.5, 0.625, 0.5, 0.625, 0.5, 0.625, 0.5, 0.625, 0.5, 0.625, 0.5, 0.625, 0.5, 0.625, 0.5, 0.625, 0.5, 0.625, 0.5, 0.625, 0.5, 0.625, 0.5, 0.625, 0.5, 0.625, 0.5, 0.625, 0.5, 0.625, 0.5, 0.625, 0.5, 0.625, 0.5, 0.625, 0.5, 0.625, 0.5, 0.625, 0.5, 0.625, 0.5, 0.625, 0.5, 0.625, 0.5, 0.625, 0.5, 0.625, 0.5, 0.625, 0.5, 0.625, 0.5, 0.625, 0.5, 0.625, 0.5, 0.625, 0.5, 0.625, 0.5, 0.625, 0.5, 0.625, 0.5, 0.625, 0.5, 0.625, 0.5, 0.625, 0.5, 0.625, 0.5, 0.625, 0.5, 0.625, 0.5, 0.625, 0.5, 0.625, 0.5, 0.625, 0.5, 0.625, 0.5, 0.625, 0.5, 0.625, 0.5, 0.625, 0.5, 0.625, 0.5, 0.625, 0.5, 0.625, 0.5, 0.625, 0.5, 0.625, 0.5, 0.625, 0.5, 0.625, 0.5, 0.625, 0.5, 0.625, 0.5, 0.625, 0.5, 0.625, 0.5, 0.625, 0.5, 0.625, 0.5, 0.625, 0.5, 0.625, 0.5, 0.625, 0.5, 0.625, 0.5, 0.625, 0.5, 0.625, 0.5, 0.625, 0.5, 0.625, 0.5, 0.625, 0.5, 0.625, 0.5, 0.625, 0.5, 0.625, 0.5, 0.625, 0.5, 0.625, 0.5, 0.625, 0.5, 0.625, 0.5, 0.625, 0.5, 0.625, 0.5, 0.625, 0.5, 0.625, 0.5, 0.625, 0.5, 0.625, 0.5, 0.625, 0.5, 0.625, 0.5, 0.625, 0.5, 0.625, 0.5, 0.625, 0.5, 0.625, 0.5, 0.625, 0.5, 0.625, 0.5, 0.625, 0.5, 0.625, 0.5, 0.625, 0.5, 0.625, 0.5, 0.625, 0.5, 0.625, 0.5, 0.625, 0.5, 0.625, 0.5, 0.625, 0.5, 0.625, 0.5, 0.625, 0.5, 0.625, 0.5, 0.625, 0.5, 0.625, 0.5, 0.625, 0.5, 0.625, 0.5, 0.625, 0.5, 0.625, 0.5, 0.625, 0.5, 0.625, 0.5, 0.625, 0.5, 0.625, 0.5, 0.625, 0.5, 0.625, 0.5, 0.625, 0.5, 0.625, 0.5, 0.625, 0.5, 0.625, 0.5, 0.625, 0.5, 0.625, 0.5, 0.625, 0.5, 0.625, 0.5, 0.625, 0.5, 0.625, 0.5, 0.625, 0.5, 0.625, 0.5, 0.625, 0.5, 0.625, 0.5, 0.625, 0.5, 0.625, 0.5, 0.625, 0.5, 0.625, 0.5, 0.625, 0.5, 0.625, 0.5, 0.625, 0.5, 0.625, 0.5, 0.625, 0.5, 0.625, 0.5, 0.625, 0.5, 0.625, 0.5, 0.625, 0.5, 0.625, 0.5, 0.625, 0.5, 0.625, 0.5, 0.625, 0.5, 0.625, 0.5, 0.625, 0.5, 0.625, 0.5, 0.625, 0.5, 0.625, 0.5, 0.625, 0.5, 0.625, 0.5, 0.625, 0.5, 0.625, 0.5, 0.625, 0.5, 0.625, 0.5, 0.625, 0.5, 0.625, 0.5, 0.625, 0.5, 0.625, 0.5, 0.625, 0.5, 0.625, 0.5, 0.625, 0.5, 0.625, 0.5, 0.625, 0.5, 0.625, 0.5, 0.625, 0.5, 0.625, 0.5, 0.625, 0.5, 0.625, 0.5, 0.625, 0.5, 0.625, 0.5, 0.625, 0.5, 0.625, 0.5, 0.625, 0.5, 0.625, 0.5, 0.625, 0.5, 0.625, 0.5, 0.625, 0.5, 0.625, 0.5, 0.625, 0.5, 0.625, 0.5, 0.625, 0.5, 0.625, 0.5, 0.625, 0.5, 0.625, 0.5, 0.625, 0.5, 0.625, 0.5, 0.625, 0.5, 0.625, 0.5, 0.625, 0.5, 0.625, 0.5, 0.625, 0.5, 0.625, 0.5, 0.625, 0.5, 0.625, 0.5, 0.625, 0.5, 0.625, 0.5, 0.625, 0.5, 0.625, 0.5, 0.625, 0.5, 0.625, 0.5, 0.625, 0.5, 0.625, 0.5, 0.625, 0.5, 0.625, 0.5, 0.625, 0.5, 0.625, 0.5, 0.625, 0.5, 0.625, 0.5, 0.625, 0.5, 0.625, 0.5, 0.625, 0.5, 0.625, 0.5, 0.625, 0.5, 0.625, 0.5, 0.625, 0.5, 0.625, 0.5, 0.625, 0.5, 0.625, 0.5, 0.625, 0.5, 0.625, 0.5, 0.625])
me_cube.materials.append(mat_material)
me_cube.use_mirror_vertex_groups = False
me_cube.update()
me_cube_001 = bpy.data.meshes.new('Cube.001')
me_cube_001.from_pydata([(0.0, 1.0, -1.0), (0.0, -1.0, 1.0), (0.0, -1.0, -1.0), (0.0, 1.0, 1.0), (0.6843, 1.0, 1.0), (1.0, 0.985, 0.6692), (1.0, 0.985, -0.6843), (0.6949, 0.985, -0.9894), (1.0, -1.0, 0.6843), (0.6843, -1.0, 1.0), (0.6843, -1.0, -1.0), (1.0, -1.0, -0.6843), (0.0, 1.0, 1.123), (0.0, -1.0, 1.123), (0.0, 1.0, -1.123), (0.0, -1.0, -1.123), (1.114, 1.0, 0.7314), (0.7314, 1.0, 1.114), (0.7314, -1.0, 1.114), (1.114, -1.0, 0.7314), (1.114, -1.0, -0.7314), (0.7314, -1.0, -1.114), (0.7314, 1.0, -1.114), (1.114, 1.0, -0.7314), (0.0, 0.5595, 1.0), (0.0, 0.5595, -1.0), (0.6843, 0.5595, 1.0), (1.0, 0.5686, 0.6752), (0.6843, 0.5595, -1.0), (1.0, 0.5595, -0.6843), (0.0, -0.9599, 1.0), (0.0, -0.9599, -1.0), (0.6843, -0.9599, 1.0), (1.0, -0.9599, -0.6843), (1.0, -0.9599, 0.6843), (0.6843, -0.9599, -1.0), (1.0, -0.8663, 0.6843), (0.6843, -0.8663, -1.0), (0.0, -0.8663, 1.0), (0.0, -0.8663, -1.0), (0.6843, -0.8663, 1.0), (1.0, -0.8663, -0.6843), (0.5285, 1.0, -1.0), (0.5285, -1.0, -1.0), (0.5649, 1.0, -1.116), (0.5649, -1.0, -1.116), (0.5285, 0.5595, -1.0), (0.5285, -0.9599, -1.0), (0.5285, -0.8663, -1.0), (0.0, -0.8663, 0.9305), (0.0, -0.9599, 0.9305), (0.6577, -0.8663, 0.9358), (0.6577, -0.9599, 0.9358), (0.9358, -0.8851, -0.6577), (0.9358, -0.9599, -0.6577), (0.671, -0.941, -0.9225), (0.9358, -0.941, 0.6577), (0.5285, -0.9599, -0.9305), (0.9358, -0.8851, 0.6577), (0.671, -0.8851, -0.9225), (0.5285, -0.8663, -0.9305), (0.3199, 1.0, 1.0), (0.3199, -1.0, 1.0), (0.342, 1.0, 1.119), (0.342, -1.0, 1.119), (0.3199, 0.5595, 1.0), (0.3199, -0.9599, 1.0), (0.3199, -0.8663, 1.0), (0.3263, -0.941, 0.9331), (0.3263, -0.8851, 0.9331), (0.9358, -0.941, -0.6577), (0.6577, -0.9599, -0.9358), (0.9358, -0.9599, 0.6577), (0.6577, -0.941, 0.9358), (0.6577, -0.8663, -0.9358), (0.9358, -0.8663, -0.6577), (0.9358, -0.8663, 0.6577), (0.6577, -0.8851, 0.9358), (0.3075, -0.9599, 0.933), (0.3075, -0.8663, 0.933), (0.6407, -0.8953, 0.8696), (0.6407, -0.9308, 0.8696), (0.8769, -0.8851, -0.6333), (0.8769, -0.9308, -0.6333), (0.8769, -0.9308, 0.6333), (0.8769, -0.8851, 0.6333), (0.6332, -0.9308, -0.8703), (0.6332, -0.8953, -0.8703), (0.3269, -0.941, 0.8694), (0.3269, -0.8851, 0.8694), (0.6335, -0.8851, 0.8768), (0.6335, -0.941, 0.8768), (0.8769, -0.941, -0.6333), (0.6259, -0.941, -0.8774), (0.8769, -0.941, 0.6333), (0.6259, -0.8851, -0.8774), (0.8769, -0.8953, -0.6333), (0.8769, -0.8953, 0.6333), (0.8641, -0.8953, -0.6279), (0.8641, -0.9308, -0.6279), (0.8641, -0.9308, 0.628), (0.8641, -0.8953, 0.628), (0.6309, -0.8953, 0.8598), (0.6309, -0.9308, 0.8598), (0.6236, -0.9308, -0.8603), (0.6236, -0.8953, -0.8603), (1.0, -0.6735, 0.6843), (0.7149, -0.6303, -0.9694), (0.0, -0.6735, 1.0), (0.0, -0.6735, -1.0), (0.6843, -0.6735, 1.0), (1.0, -0.6303, -0.6843), (0.5285, -0.6735, -1.0), (0.3199, -0.6735, 1.0), (1.0, -0.2978, 0.6843), (0.7149, -0.2978, -0.9694), (0.5285, -0.2978, -1.0), (0.3199, -0.2978, 1.0), (0.0, -0.2978, 1.0), (0.0, -0.2978, -1.0), (0.6843, -0.2978, 1.0), (1.0, 0.1296, 0.6843), (0.7149, 0.0864, -0.9694), (0.5285, 0.1296, -1.0), (0.3199, 0.1296, 1.0), (0.0, 0.1296, 1.0), (0.0, 0.1296, -1.0), (0.6843, 0.1296, 1.0), (1.0, 0.1296, -0.6843), (1.0, 0.8889, 0.6692), (0.6949, 0.8889, -0.9894), (0.0, 0.8738, 1.0), (0.0, 0.8738, -1.0), (0.6843, 0.8738, 1.0), (1.0, 0.8738, -0.6843), (0.5285, 0.8738, -1.0), (0.3199, 0.8738, 1.0), (1.0, 0.1387, 0.6752), (0.6843, 0.1296, -1.0), (0.5285, 0.1296, -1.0), (0.3199, 0.1296, 1.0), (0.0, 0.1296, 1.0), (0.0, 0.1296, -1.0), (0.6843, 0.1296, 1.0), (1.0, 0.1296, -0.6843), (1.0, 0.5504, 0.6752), (0.6843, 0.5595, -1.0), (0.5285, 0.5595, -1.0), (0.3199, 0.5595, 1.0), (0.0, 0.5595, 1.0), (0.0, 0.5595, -1.0), (0.6843, 0.5595, 1.0), (1.0, 0.5595, -0.6843), (0.0, 0.8738, 1.0), (0.0, 0.8738, -1.0), (0.6843, 0.8738, 1.0), (1.0, 0.8738, -0.6843), (1.0, 0.8647, 0.6752), (0.6843, 0.8738, -1.0), (0.5285, 0.8738, -1.0), (0.3199, 0.8738, 1.0), (0.0, 0.1312, -1.123), (0.0, 0.1312, 1.123), (0.7314, 0.1312, 1.114), (1.114, 0.1403, 0.7223), (0.7314, 0.1312, -1.114), (1.114, 0.1312, -0.7314), (0.5649, 0.1312, -1.116), (0.342, 0.1312, 1.119), (1.114, 0.5578, 0.7223), (0.7314, 0.5578, -1.114), (0.0, 0.5578, -1.123), (0.0, 0.5578, 1.123), (0.7314, 0.5578, 1.114), (1.114, 0.5578, -0.7314), (0.5649, 0.5578, -1.116), (0.342, 0.5578, 1.119), (1.114, 0.8659, 0.7223), (0.7314, 0.875, -1.114), (0.0, 0.875, -1.123), (0.0, 0.875, 1.123), (0.7314, 0.875, 1.114), (1.114, 0.875, -0.7314), (0.5649, 0.875, -1.116), (0.342, 0.875, 1.119), (1.0, 0.985, -0.2308), (1.0, -1.0, -0.2308), (1.114, 1.0, -0.2507), (1.114, -1.0, -0.2507), (1.0, 0.5686, -0.2216), (1.0, -0.9599, -0.2308), (1.0, -0.8663, -0.2308), (0.9358, -0.9599, -0.2195), (0.9358, -0.8663, -0.2195), (0.9358, -0.941, -0.2195), (0.9358, -0.8851, -0.2195), (0.8769, -0.941, -0.2092), (0.8769, -0.8851, -0.2092), (0.8769, -0.9308, -0.2092), (0.8769, -0.8953, -0.2092), (0.8641, -0.9308, -0.2069), (0.8641, -0.8953, -0.2069), (1.0, -0.6303, -0.274), (1.0, -0.2978, -0.274), (1.0, 0.0864, -0.274), (1.0, 0.8889, -0.2308), (1.0, 0.1387, -0.2216), (1.0, 0.5504, -0.2216), (1.0, 0.8647, -0.2216), (1.114, 0.1403, -0.2416), (1.114, 0.5578, -0.2416), (1.114, 0.8659, -0.2416), (1.0, 0.5595, -0.2308), (1.0, 0.5595, 0.6843), (1.0, 0.1296, -0.2308), (1.0, 0.1296, 0.6843), (1.0, 0.5595, 0.6843), (1.0, 0.5595, -0.2308), (1.0, 0.8738, 0.6843), (1.0, 0.8738, -0.2308), (1.114, 0.1312, 0.7314), (1.114, 0.5578, 0.7314), (1.114, 0.875, 0.7314), (1.114, 0.1312, -0.2507), (1.114, 0.875, -0.2507), (1.114, 0.5578, -0.2507), (1.038, 0.5578, 0.7223), (1.038, 0.5578, -0.2416), (1.076, 0.5686, -0.2216), (1.076, 0.5686, 0.6752), (1.076, 0.1387, -0.2216), (1.076, 0.1387, 0.6752), (1.076, 0.5504, 0.6752), (1.076, 0.5504, -0.2216), (1.076, 0.8647, 0.6752), (1.076, 0.8647, -0.2216), (1.038, 0.1403, 0.7223), (1.038, 0.8659, 0.7223), (1.038, 0.1403, -0.2416), (1.038, 0.8659, -0.2416), (1.0, 0.5595, -0.2308), (1.0, 0.5595, -0.2308), (1.0, 0.5686, -0.2216), (1.0, 0.5504, -0.2216), (1.076, 0.5686, -0.2216), (1.076, 0.5504, -0.2216), (1.0, 0.5595, 0.6843), (1.0, 0.5595, 0.6843), (1.0, 0.5686, 0.6752), (1.0, 0.5504, 0.6752), (1.076, 0.5686, 0.6752), (1.076, 0.5504, 0.6752), (1.0, -0.6735, -0.6843), (0.6843, -0.6735, -1.0), (0.6843, -0.2978, -1.0), (0.6843, 0.1296, -1.0), (1.0, 0.0864, -0.6843), (1.0, -0.6735, -0.2308), (1.0, 0.1296, -0.2308), (1.0, -0.2978, -0.2308), (0.8694, -0.2978, -0.338), (0.8694, -0.6303, -0.338), (0.8694, 0.0864, -0.338), (0.6803, -0.2978, -0.6698), (0.8934, -0.2978, -0.2769), (0.6803, -0.6303, -0.6698), (0.6803, 0.0864, -0.6698), (0.8934, -0.6303, -0.2769), (0.8934, 0.0864, -0.2769), (1.0, 0.8738, 0.6843), (1.0, 1.0, 0.6843), (0.6843, 0.8738, -1.0), (0.6843, 1.0, -1.0), (1.0, 1.0, -0.6843), (1.0, 1.0, -0.2308), (1.0, 0.8738, -0.2308), (1.0, 0.8889, -0.6843), (0.9193, 0.985, -0.5999), (0.9193, 0.8889, -0.5999), (0.9193, 0.8889, -0.1464), (0.9193, 0.985, -0.1464), (0.9193, 0.8889, 0.5024), (0.9193, 0.985, 0.5024), (0.7056, 0.8889, -0.8136), (0.7056, 0.985, -0.8136), (0.6843, 0.1296, -1.0), (1.0, 0.1296, -0.6843), (0.6843, 0.5595, -1.0), (1.0, 0.5595, -0.6843), (0.755, 0.2296, -0.9293), (0.9293, 0.2296, -0.755), (0.9293, 0.4595, -0.755), (0.755, 0.4595, -0.9293), (0.8026, 0.4595, -0.6283), (0.8026, 0.2296, -0.6283), (0.6674, 0.2296, -0.6343), (0.6674, 0.4595, -0.6343), (0.755, 0.4646, -0.9293), (0.9293, 0.4646, -0.755), (0.9293, 0.6945, -0.755), (0.755, 0.6945, -0.9293), (0.8026, 0.6945, -0.6283), (0.8026, 0.4646, -0.6283), (0.6674, 0.4646, -0.6343), (0.6674, 0.6945, -0.6343), (0.9189, 0.9844, -0.5954), (0.9189, 0.8883, -0.5954), (0.9189, 0.8883, -0.1418), (0.9189, 0.9844, -0.1418), (0.9189, 0.9665, -0.4291), (0.9189, 0.9062, -0.4291), (0.9189, 0.9062, -0.3081), (0.9189, 0.9665, -0.3081), (0.8189, 0.9665, -0.4291), (0.8189, 0.9062, -0.4291), (0.8189, 0.9062, -0.3081), (0.8189, 0.9665, -0.3081), (1.005, 0.966, -0.4313), (1.005, 0.355, -0.4313), (1.005, 0.355, -0.3102), (1.005, 0.966, -0.3102), (0.8681, 0.966, -0.4313), (0.9045, 0.355, -0.4313), (0.9045, 0.355, -0.3102), (0.8681, 0.966, -0.3102), (1.005, 0.8817, -0.4313), (1.005, 0.8817, -0.3102), (0.9045, 0.8817, -0.4313), (0.9045, 0.8817, -0.3102), (1.005, 0.8935, -0.3102), (0.8681, 0.8935, -0.3102), (1.005, 0.8935, -0.4313), (0.8681, 0.8935, -0.4313)], [(305, 306), (309, 305), (306, 310), (306, 307), (307, 311), (307, 308), (308, 312), (308, 305)], [(223, 220, 19, 188), (66, 62, 1, 30), (190, 186, 8, 34), (47, 43, 10, 35), (5, 185, 280, 282), (168, 162, 13, 64), (167, 165, 21, 45), (163, 18, 19, 220), (178, 22, 23, 182), (42, 272, 22, 44), (62, 9, 18, 64), (9, 8, 19, 18), (61, 3, 12, 63), (272, 273, 23, 22), (43, 2, 15, 45), (274, 270, 16, 187), (270, 4, 17, 16), (11, 10, 21, 20), (186, 11, 20, 188), (32, 34, 8, 9), (155, 218, 213, 26), (159, 46, 28, 158), (206, 137, 231, 230), (160, 65, 24, 153), (146, 152, 29, 28), (10, 11, 33, 35), (190, 34, 72, 192), (37, 48, 60, 74), (47, 35, 71, 57), (191, 41, 75, 193), (113, 67, 38, 108), (257, 191, 36, 106), (112, 48, 37, 253), (110, 106, 36, 40), (41, 37, 74, 75), (109, 39, 48, 112), (39, 31, 47, 48), (154, 25, 46, 159), (10, 43, 45, 21), (0, 42, 44, 14), (161, 167, 45, 15), (31, 2, 43, 47), (59, 55, 93, 95), (60, 57, 71, 74), (53, 59, 95, 82), (79, 78, 50, 49), (68, 69, 89, 88), (35, 33, 54, 71), (48, 47, 57, 60), (40, 36, 76, 51), (66, 30, 50, 78), (67, 40, 51, 79), (34, 32, 52, 72), (38, 67, 79, 49), (32, 66, 78, 52), (194, 56, 94, 196), (110, 40, 67, 113), (155, 26, 65, 160), (4, 61, 63, 17), (1, 62, 64, 13), (163, 168, 64, 18), (32, 9, 62, 66), (70, 55, 71, 54), (73, 56, 72, 52), (194, 70, 54, 192), (55, 59, 74, 71), (195, 58, 76, 193), (58, 77, 51, 76), (59, 53, 75, 74), (68, 73, 52, 78), (77, 69, 79, 51), (69, 68, 78, 79), (96, 87, 105, 98), (81, 80, 102, 103), (84, 81, 103, 100), (90, 91, 88, 89), (55, 70, 92, 93), (73, 68, 88, 91), (195, 53, 82, 197), (56, 73, 91, 94), (69, 77, 90, 89), (77, 58, 85, 90), (80, 81, 91, 90), (83, 86, 93, 92), (81, 84, 94, 91), (198, 83, 92, 196), (86, 87, 95, 93), (199, 97, 85, 197), (97, 80, 90, 85), (87, 96, 82, 95), (102, 101, 100, 103), (201, 200, 100, 101), (104, 99, 98, 105), (199, 96, 98, 201), (198, 84, 100, 200), (86, 83, 99, 104), (80, 97, 101, 102), (87, 86, 104, 105), (120, 110, 113, 117), (119, 109, 112, 116), (120, 114, 106, 110), (116, 112, 253, 254), (259, 257, 106, 114), (117, 113, 108, 118), (37, 41, 252, 253), (124, 117, 118, 125), (258, 259, 114, 121), (123, 116, 254, 255), (127, 121, 114, 120), (126, 119, 116, 123), (127, 120, 117, 124), (107, 111, 261, 265), (143, 127, 124, 140), (142, 126, 123, 139), (143, 215, 121, 127), (139, 123, 255, 138), (214, 258, 121, 215), (140, 124, 125, 141), (122, 115, 263, 266), (4, 133, 136, 61), (0, 132, 135, 42), (61, 136, 131, 3), (7, 130, 283, 284), (42, 135, 271, 272), (4, 270, 269, 133), (158, 156, 134, 271), (148, 140, 141, 149), (164, 209, 238, 236), (147, 139, 138, 146), (151, 216, 215, 143), (150, 142, 139, 147), (151, 143, 140, 148), (255, 128, 144, 138), (26, 151, 148, 65), (25, 150, 147, 46), (26, 213, 216, 151), (46, 147, 146, 28), (246, 247, 216, 213), (65, 148, 149, 24), (138, 144, 152, 146), (28, 29, 156, 158), (133, 155, 160, 136), (132, 154, 159, 135), (136, 160, 153, 131), (275, 219, 218, 269), (135, 159, 158, 271), (133, 269, 218, 155), (173, 176, 168, 163), (171, 175, 167, 161), (21, 165, 166, 20), (173, 163, 220, 221), (175, 170, 165, 167), (176, 172, 162, 168), (248, 27, 229, 250), (177, 169, 226, 237), (184, 180, 172, 176), (183, 178, 170, 175), (181, 173, 221, 222), (179, 183, 175, 171), (181, 184, 176, 173), (165, 170, 174, 166), (17, 63, 184, 181), (14, 44, 183, 179), (17, 181, 222, 16), (44, 22, 178, 183), (63, 12, 180, 184), (187, 16, 222, 224), (170, 178, 182, 174), (23, 187, 224, 182), (182, 224, 225, 174), (174, 225, 223, 166), (134, 156, 219, 275), (29, 152, 217, 212), (152, 144, 214, 217), (185, 6, 277, 280), (144, 128, 258, 214), (111, 202, 267, 261), (203, 204, 268, 264), (83, 198, 200, 99), (97, 199, 201, 101), (98, 99, 200, 201), (96, 199, 197, 82), (84, 198, 196, 94), (58, 195, 197, 85), (53, 195, 193, 75), (56, 194, 192, 72), (70, 194, 196, 92), (252, 41, 191, 257), (36, 191, 193, 76), (33, 190, 192, 54), (156, 29, 212, 219), (8, 186, 188, 19), (273, 274, 187, 23), (33, 11, 186, 190), (166, 223, 188, 20), (242, 189, 212, 240), (137, 206, 214, 215), (145, 137, 215, 216), (249, 145, 216, 247), (157, 27, 213, 218), (208, 157, 218, 219), (164, 169, 221, 220), (169, 177, 222, 221), (209, 164, 220, 223), (177, 211, 224, 222), (211, 210, 225, 224), (210, 209, 223, 225), (206, 207, 217, 214), (189, 208, 219, 212), (211, 177, 237, 239), (137, 145, 232, 231), (210, 211, 239, 227), (243, 207, 233, 245), (209, 210, 227, 238), (27, 157, 234, 229), (207, 206, 230, 233), (157, 208, 235, 234), (208, 189, 228, 235), (169, 164, 236, 226), (207, 243, 241, 217), (189, 242, 244, 228), (212, 217, 241, 240), (27, 248, 246, 213), (145, 249, 251, 232), (240, 241, 247, 246), (111, 107, 253, 252), (107, 115, 254, 253), (115, 122, 255, 254), (122, 256, 128, 255), (202, 111, 252, 257), (256, 204, 258, 128), (204, 203, 259, 258), (203, 202, 257, 259), (265, 261, 260, 263), (263, 260, 262, 266), (262, 260, 264, 268), (260, 261, 267, 264), (202, 203, 264, 267), (204, 256, 262, 268), (256, 122, 266, 262), (115, 107, 265, 263), (5, 129, 269, 270), (130, 7, 272, 271), (7, 6, 273, 272), (6, 185, 274, 273), (129, 205, 275, 269), (276, 130, 271, 134), (185, 5, 270, 274), (205, 276, 134, 275), (283, 278, 277, 284), (280, 279, 281, 282), (277, 278, 279, 280), (205, 129, 281, 279), (6, 7, 284, 277), (129, 5, 282, 281), (276, 205, 279, 278), (130, 276, 278, 283), (291, 292, 296, 293), (285, 286, 290, 289), (286, 288, 291, 290), (288, 287, 292, 291), (287, 285, 289, 292), (295, 294, 293, 296), (289, 290, 294, 295), (292, 289, 295, 296), (290, 291, 293, 294), (299, 300, 304, 301), (303, 302, 301, 304), (297, 298, 302, 303), (300, 297, 303, 304), (298, 299, 301, 302), (318, 319, 323, 322), (327, 322, 323, 328), (329, 320, 324, 330), (320, 317, 321, 324), (325, 318, 322, 327), (331, 325, 327, 332), (319, 326, 328, 323), (332, 327, 328, 330), (321, 332, 330, 324), (317, 331, 332, 321), (326, 329, 330, 328)])
_uv = me_cube_001.uv_layers.new(name='UVMap')
_uv.uv.foreach_set('vector', [0.5, 0.625, 0.5, 0.625, 0.5, 0.625, 0.5, 0.625, 0.5, 0.625, 0.5, 0.625, 0.5, 0.625, 0.5, 0.625, 0.5, 0.625, 0.5, 0.625, 0.5, 0.625, 0.5, 0.625, 0.5, 0.625, 0.5, 0.625, 0.5, 0.625, 0.5, 0.625, 0.5, 0.625, 0.5, 0.625, 0.5, 0.625, 0.5, 0.625, 0.5, 0.625, 0.5, 0.625, 0.5, 0.625, 0.5, 0.625, 0.5, 0.625, 0.5, 0.625, 0.5, 0.625, 0.5, 0.625, 0.5, 0.625, 0.5, 0.625, 0.5, 0.625, 0.5, 0.625, 0.5, 0.625, 0.5, 0.625, 0.5, 0.625, 0.5, 0.625, 0.5, 0.625, 0.5, 0.625, 0.5, 0.625, 0.5, 0.625, 0.5, 0.625, 0.5, 0.625, 0.5, 0.625, 0.5, 0.625, 0.5, 0.625, 0.5, 0.625, 0.5, 0.625, 0.5, 0.625, 0.5, 0.625, 0.5, 0.625, 0.5, 0.625, 0.5, 0.625, 0.5, 0.625, 0.5, 0.625, 0.5, 0.625, 0.5, 0.625, 0.5, 0.625, 0.5, 0.625, 0.5, 0.625, 0.5, 0.625, 0.5, 0.625, 0.5, 0.625, 0.5, 0.625, 0.5, 0.625, 0.5, 0.625, 0.5, 0.625, 0.5, 0.625, 0.5, 0.625, 0.5, 0.625, 0.5, 0.625, 0.5, 0.625, 0.5, 0.625, 0.5, 0.625, 0.5, 0.625, 0.5, 0.625, 0.5, 0.625, 0.5, 0.625, 0.5, 0.625, 0.5, 0.625, 0.5, 0.625, 0.5, 0.625, 0.5, 0.625, 0.5, 0.625, 0.5, 0.625, 0.5, 0.625, 0.5, 0.625, 0.5, 0.625, 0.5, 0.625, 0.5, 0.625, 0.5, 0.625, 0.5, 0.625, 0.5, 0.625, 0.5, 0.625, 0.5, 0.625, 0.5, 0.625, 0.5, 0.625, 0.5, 0.625, 0.5, 0.625, 0.5, 0.625, 0.5, 0.625, 0.5, 0.625, 0.5, 0.625, 0.5, 0.625, 0.5, 0.625, 0.5, 0.625, 0.5, 0.625, 0.5, 0.625, 0.5, 0.625, 0.5, 0.625, 0.5, 0.625, 0.5, 0.625, 0.5, 0.625, 0.5, 0.625, 0.5, 0.625, 0.5, 0.625, 0.5, 0.625, 0.5, 0.625, 0.5, 0.625, 0.5, 0.625, 0.5, 0.625, 0.5, 0.625, 0.5, 0.625, 0.5, 0.625, 0.5, 0.625, 0.5, 0.625, 0.5, 0.625, 0.5, 0.625, 0.5, 0.625, 0.5, 0.625, 0.5, 0.625, 0.5, 0.625, 0.5, 0.625, 0.5, 0.625, 0.5, 0.625, 0.5, 0.625, 0.5, 0.625, 0.5, 0.625, 0.5, 0.625, 0.5, 0.625, 0.5, 0.625, 0.5, 0.625, 0.5, 0.625, 0.5, 0.625, 0.5, 0.625, 0.5, 0.625, 0.5, 0.625, 0.5, 0.625, 0.5, 0.625, 0.5, 0.625, 0.5, 0.625, 0.5, 0.625, 0.5, 0.625, 0.5, 0.625, 0.5, 0.625, 0.5, 0.625, 0.5, 0.625, 0.5, 0.625, 0.5, 0.625, 0.5, 0.625, 0.5, 0.625, 0.5, 0.625, 0.5, 0.625, 0.5, 0.625, 0.5, 0.625, 0.5, 0.625, 0.5, 0.625, 0.5, 0.625, 0.5, 0.625, 0.5, 0.625, 0.5, 0.625, 0.5, 0.625, 0.5, 0.625, 0.5, 0.625, 0.5, 0.625, 0.5, 0.625, 0.5, 0.625, 0.5, 0.625, 0.5, 0.625, 0.5, 0.625, 0.5, 0.625, 0.5, 0.625, 0.5, 0.625, 0.5, 0.625, 0.5, 0.625, 0.5, 0.625, 0.5, 0.625, 0.5, 0.625, 0.5, 0.625, 0.5, 0.625, 0.5, 0.625, 0.5, 0.625, 0.5, 0.625, 0.5, 0.625, 0.5, 0.625, 0.5, 0.625, 0.5, 0.625, 0.5, 0.625, 0.5, 0.625, 0.5, 0.625, 0.5, 0.625, 0.5, 0.625, 0.5, 0.625, 0.5, 0.625, 0.5, 0.625, 0.5, 0.625, 0.5, 0.625, 0.5, 0.625, 0.5, 0.625, 0.5, 0.625, 0.5, 0.625, 0.5, 0.625, 0.5, 0.625, 0.5, 0.625, 0.5, 0.625, 0.5, 0.625, 0.5, 0.625, 0.5, 0.625, 0.5, 0.625, 0.5, 0.625, 0.5, 0.625, 0.5, 0.625, 0.5, 0.625, 0.5, 0.625, 0.5, 0.625, 0.5, 0.625, 0.5, 0.625, 0.5, 0.625, 0.5, 0.625, 0.5, 0.625, 0.5, 0.625, 0.5, 0.625, 0.5, 0.625, 0.5, 0.625, 0.5, 0.625, 0.5, 0.625, 0.5, 0.625, 0.5, 0.625, 0.5, 0.625, 0.5, 0.625, 0.5, 0.625, 0.5, 0.625, 0.5, 0.625, 0.5, 0.625, 0.5, 0.625, 0.5, 0.625, 0.5, 0.625, 0.5, 0.625, 0.5, 0.625, 0.5, 0.625, 0.5, 0.625, 0.5, 0.625, 0.5, 0.625, 0.5, 0.625, 0.5, 0.625, 0.5, 0.625, 0.5, 0.625, 0.5, 0.625, 0.5, 0.625, 0.5, 0.625, 0.5, 0.625, 0.5, 0.625, 0.5, 0.625, 0.5, 0.625, 0.5, 0.625, 0.5, 0.625, 0.5, 0.625, 0.5, 0.625, 0.5, 0.625, 0.5, 0.625, 0.5, 0.625, 0.5, 0.625, 0.5, 0.625, 0.5, 0.625, 0.5, 0.625, 0.5, 0.625, 0.5, 0.625, 0.5, 0.625, 0.5, 0.625, 0.5, 0.625, 0.5, 0.625, 0.5, 0.625, 0.5, 0.625, 0.5, 0.625, 0.5, 0.625, 0.5, 0.625, 0.5, 0.625, 0.5, 0.625, 0.5, 0.625, 0.5, 0.625, 0.5, 0.625, 0.5, 0.625, 0.5, 0.625, 0.5, 0.625, 0.5, 0.625, 0.5, 0.625, 0.5, 0.625, 0.5, 0.625, 0.5, 0.625, 0.5, 0.625, 0.5, 0.625, 0.5, 0.625, 0.5, 0.625, 0.5, 0.625, 0.5, 0.625, 0.5, 0.625, 0.5, 0.625, 0.5, 0.625, 0.5, 0.625, 0.5, 0.625, 0.5, 0.625, 0.5, 0.625, 0.5, 0.625, 0.5, 0.625, 0.5, 0.625, 0.5, 0.625, 0.5, 0.625, 0.5, 0.625, 0.5, 0.625, 0.5, 0.625, 0.5, 0.625, 0.5, 0.625, 0.5, 0.625, 0.5, 0.625, 0.5, 0.625, 0.5, 0.625, 0.5, 0.625, 0.5, 0.625, 0.5, 0.625, 0.5, 0.625, 0.5, 0.625, 0.5, 0.625, 0.5, 0.625, 0.5, 0.625, 0.5, 0.625, 0.5, 0.625, 0.5, 0.625, 0.5, 0.625, 0.5, 0.625, 0.5, 0.625, 0.5, 0.625, 0.5, 0.625, 0.5, 0.625, 0.5, 0.625, 0.5, 0.625, 0.5, 0.625, 0.5, 0.625, 0.5, 0.625, 0.5, 0.625, 0.5, 0.625, 0.5, 0.625, 0.5, 0.625, 0.5, 0.625, 0.5, 0.625, 0.5, 0.625, 0.5, 0.625, 0.5, 0.625, 0.5, 0.625, 0.5, 0.625, 0.5, 0.625, 0.5, 0.625, 0.5, 0.625, 0.5, 0.625, 0.5, 0.625, 0.5, 0.625, 0.5, 0.625, 0.5, 0.625, 0.5, 0.625, 0.5, 0.625, 0.5, 0.625, 0.5, 0.625, 0.5, 0.625, 0.5, 0.625, 0.5, 0.625, 0.5, 0.625, 0.5, 0.625, 0.5, 0.625, 0.5, 0.625, 0.5, 0.625, 0.5, 0.625, 0.5, 0.625, 0.5, 0.625, 0.5, 0.625, 0.5, 0.625, 0.5, 0.625, 0.5, 0.625, 0.5, 0.625, 0.5, 0.625, 0.5, 0.625, 0.5, 0.625, 0.5, 0.625, 0.5, 0.625, 0.5, 0.625, 0.5, 0.625, 0.5, 0.625, 0.5, 0.625, 0.5, 0.625, 0.5, 0.625, 0.5, 0.625, 0.5, 0.625, 0.5, 0.625, 0.5, 0.625, 0.5, 0.625, 0.5, 0.625, 0.5, 0.625, 0.5, 0.625, 0.5, 0.625, 0.5, 0.625, 0.5, 0.625, 0.5, 0.625, 0.5, 0.625, 0.5, 0.625, 0.5, 0.625, 0.5, 0.625, 0.5, 0.625, 0.5, 0.625, 0.5, 0.625, 0.5, 0.625, 0.5, 0.625, 0.5, 0.625, 0.5, 0.625, 0.5, 0.625, 0.5, 0.625, 0.5, 0.625, 0.5, 0.625, 0.5, 0.625, 0.5, 0.625, 0.5, 0.625, 0.5, 0.625, 0.5, 0.625, 0.5, 0.625, 0.5, 0.625, 0.5, 0.625, 0.5, 0.625, 0.5, 0.625, 0.5, 0.625, 0.5, 0.625, 0.5, 0.625, 0.5, 0.625, 0.5, 0.625, 0.5, 0.625, 0.5, 0.625, 0.5, 0.625, 0.5, 0.625, 0.5, 0.625, 0.5, 0.625, 0.5, 0.625, 0.5, 0.625, 0.5, 0.625, 0.5, 0.625, 0.5, 0.625, 0.5, 0.625, 0.5, 0.625, 0.5, 0.625, 0.5, 0.625, 0.5, 0.625, 0.5, 0.625, 0.5, 0.625, 0.5, 0.625, 0.5, 0.625, 0.5, 0.625, 0.5, 0.625, 0.5, 0.625, 0.5, 0.625, 0.5, 0.625, 0.5, 0.625, 0.5, 0.625, 0.5, 0.625, 0.5, 0.625, 0.5, 0.625, 0.5, 0.625, 0.5, 0.625, 0.5, 0.625, 0.5, 0.625, 0.5, 0.625, 0.5, 0.625, 0.5, 0.625, 0.5, 0.625, 0.5, 0.625, 0.5, 0.625, 0.5, 0.625, 0.5, 0.625, 0.5, 0.625, 0.5, 0.625, 0.5, 0.625, 0.5, 0.625, 0.5, 0.625, 0.5, 0.625, 0.5, 0.625, 0.5, 0.625, 0.5, 0.625, 0.5, 0.625, 0.5, 0.625, 0.5, 0.625, 0.5, 0.625, 0.5, 0.625, 0.5, 0.625, 0.5, 0.625, 0.5, 0.625, 0.5, 0.625, 0.5, 0.625, 0.5, 0.625, 0.5, 0.625, 0.5, 0.625, 0.5, 0.625, 0.5, 0.625, 0.5, 0.625, 0.5, 0.625, 0.5, 0.625, 0.5, 0.625, 0.5, 0.625, 0.5, 0.625, 0.5, 0.625, 0.5, 0.625, 0.5, 0.625, 0.5, 0.625, 0.5, 0.625, 0.5, 0.625, 0.5, 0.625, 0.5, 0.625, 0.5, 0.625, 0.5, 0.625, 0.5, 0.625, 0.5, 0.625, 0.5, 0.625, 0.5, 0.625, 0.5, 0.625, 0.5, 0.625, 0.5, 0.625, 0.5, 0.625, 0.5, 0.625, 0.5, 0.625, 0.5, 0.625, 0.5, 0.625, 0.5, 0.625, 0.5, 0.625, 0.5, 0.625, 0.5, 0.625, 0.5, 0.625, 0.5, 0.625, 0.5, 0.625, 0.5, 0.625, 0.5, 0.625, 0.5, 0.625, 0.5, 0.625, 0.5, 0.625, 0.5, 0.625, 0.5, 0.625, 0.5, 0.625, 0.000651, 0.0008138, 0.000651, 0.0008138, 0.5, 0.625, 0.5, 0.625, 0.5, 0.625, 0.5, 0.625, 0.5, 0.625, 0.5, 0.625, 0.5, 0.625, 0.5, 0.625, 0.5, 0.625, 0.5, 0.625, 0.5, 0.625, 0.5, 0.625, 0.5, 0.625, 0.5, 0.625, 0.5, 0.625, 0.5, 0.625, 0.5, 0.625, 0.5, 0.625, 0.5, 0.625, 0.5, 0.625, 0.5, 0.625, 0.5, 0.625, 0.5, 0.625, 0.5, 0.625, 0.5, 0.625, 0.5, 0.625, 0.5, 0.625, 0.5, 0.625, 0.5, 0.625, 0.5, 0.625, 0.5, 0.625, 0.5, 0.625, 0.5, 0.625, 0.5, 0.625, 0.5, 0.625, 0.5, 0.625, 0.5, 0.625, 0.5, 0.625, 0.5, 0.625, 0.5, 0.625, 0.5, 0.625, 0.5, 0.625, 0.5, 0.625, 0.5, 0.625, 0.5, 0.625, 0.5, 0.625, 0.5, 0.625, 0.5, 0.625, 0.5, 0.625, 0.5, 0.625, 0.5, 0.625, 0.5, 0.625, 0.5, 0.625, 0.5, 0.625, 0.5, 0.625, 0.5, 0.625, 0.5, 0.625, 0.5, 0.625, 0.5, 0.625, 0.5, 0.625, 0.5, 0.625, 0.5, 0.625, 0.5, 0.625, 0.5, 0.625, 0.5, 0.625, 0.5, 0.625, 0.5, 0.625, 0.5, 0.625, 0.5, 0.625, 0.5, 0.625, 0.5, 0.625, 0.5, 0.625, 0.5, 0.625, 0.5, 0.625, 0.5, 0.625, 0.5, 0.625, 0.5, 0.625, 0.5, 0.625, 0.5, 0.625, 0.5, 0.625, 0.5, 0.625, 0.5, 0.625, 0.5, 0.625, 0.5, 0.625, 0.5, 0.625, 0.5, 0.625, 0.5, 0.625, 0.5, 0.625, 0.5, 0.625, 0.5, 0.625, 0.5, 0.625, 0.5, 0.625, 0.5, 0.625, 0.5, 0.625, 0.5, 0.625, 0.5, 0.625, 0.5, 0.625, 0.5, 0.625, 0.5, 0.625, 0.5, 0.625, 0.5, 0.625, 0.5, 0.625, 0.5, 0.625, 0.5, 0.625, 0.5, 0.625, 0.5, 0.625, 0.5, 0.625, 0.5, 0.625, 0.5, 0.625, 0.5, 0.625, 0.5, 0.625, 0.5, 0.625, 0.5, 0.625, 0.5, 0.625, 0.5, 0.625, 0.5, 0.625, 0.5, 0.625, 0.5, 0.625, 0.5, 0.625, 0.5, 0.625, 0.5, 0.625, 0.5, 0.625, 0.5, 0.625, 0.5, 0.625, 0.5, 0.625, 0.5, 0.625, 0.5, 0.625, 0.5, 0.625, 0.5, 0.625, 0.5, 0.625, 0.5, 0.625, 0.5, 0.625, 0.5, 0.625, 0.5, 0.625, 0.5, 0.625, 0.5, 0.625, 0.5, 0.625, 0.5, 0.625, 0.5, 0.625, 0.5, 0.625, 0.5, 0.625, 0.5, 0.625, 0.5, 0.625, 0.5, 0.625, 0.5, 0.625, 0.5, 0.625, 0.5, 0.625, 0.5, 0.625, 0.5, 0.625, 0.5, 0.625, 0.5, 0.625, 0.5, 0.625, 0.5, 0.625, 0.5, 0.625, 0.5, 0.625, 0.5, 0.625, 0.5, 0.625, 0.5, 0.625, 0.5, 0.625, 0.5, 0.625, 0.5, 0.625, 0.5, 0.625, 0.5, 0.625, 0.5, 0.625, 0.5, 0.625, 0.5, 0.625, 0.5, 0.625, 0.5, 0.625, 0.5, 0.625, 0.5, 0.625, 0.5, 0.625, 0.5, 0.625, 0.5, 0.625, 0.5, 0.625, 0.5, 0.625, 0.5, 0.625, 0.5, 0.625, 0.5, 0.625, 0.5, 0.625, 0.5, 0.625, 0.5, 0.625, 0.5, 0.625, 0.5, 0.625, 0.5, 0.625, 0.5, 0.625, 0.5, 0.625, 0.5, 0.625, 0.5, 0.625, 0.5, 0.625, 0.5, 0.625, 0.5, 0.625, 0.5, 0.625, 0.5, 0.625, 0.5, 0.625, 0.5, 0.625, 0.5, 0.625, 0.5, 0.625, 0.5, 0.625, 0.5, 0.625, 0.5, 0.625, 0.5, 0.625, 0.5, 0.625, 0.5, 0.625, 0.5, 0.625, 0.5, 0.625, 0.5, 0.625, 0.5, 0.625, 0.5, 0.625, 0.5, 0.625, 0.5, 0.625, 0.5, 0.625, 0.5, 0.625, 0.5, 0.625, 0.5, 0.625, 0.5, 0.625, 0.5, 0.625, 0.5, 0.625, 0.5, 0.625, 0.5, 0.625, 0.5, 0.625, 0.5, 0.625, 0.5, 0.625, 0.5, 0.625, 0.5, 0.625, 0.5, 0.625, 0.5, 0.625, 0.5, 0.625, 0.5, 0.625, 0.5, 0.625, 0.5, 0.625, 0.5, 0.625, 0.5, 0.625, 0.5, 0.625, 0.5, 0.625, 0.5, 0.625, 0.5, 0.625, 0.5, 0.625, 0.5, 0.625, 0.5, 0.625, 0.5, 0.625, 0.5, 0.625, 0.5, 0.625, 0.5, 0.625, 0.5, 0.625, 0.5, 0.625, 0.5, 0.625, 0.5, 0.625, 0.5, 0.625, 0.5, 0.625, 0.5, 0.625, 0.5, 0.625, 0.5, 0.625, 0.5, 0.625, 0.5, 0.625, 0.5, 0.625, 0.5, 0.625, 0.5, 0.625, 0.5, 0.625, 0.5, 0.625, 0.5, 0.625, 0.5, 0.625, 0.5, 0.625, 0.5, 0.625, 0.5, 0.625, 0.5, 0.625, 0.5, 0.625, 0.5, 0.625, 0.5, 0.625, 0.5, 0.625, 0.5, 0.625, 0.5, 0.625, 0.5, 0.625, 0.5, 0.625, 0.5, 0.625, 0.5, 0.625, 0.5, 0.625, 0.5, 0.625, 0.5, 0.625, 0.5, 0.625, 0.5, 0.625, 0.5, 0.625, 0.5, 0.625, 0.5, 0.625, 0.5, 0.625, 0.5, 0.625, 0.5, 0.625, 0.5, 0.625, 0.5, 0.625, 0.5, 0.625, 0.5, 0.625, 0.5, 0.625, 0.5, 0.625, 0.5, 0.625, 0.5, 0.625, 0.5, 0.625, 0.5, 0.625, 0.5, 0.625, 0.5, 0.625, 0.5, 0.625, 0.5, 0.625, 0.5, 0.625, 0.5, 0.625, 0.5, 0.625, 0.5, 0.625, 0.5, 0.625, 0.5, 0.625, 0.5, 0.625, 0.5, 0.625, 0.5, 0.625, 0.5, 0.625, 0.5, 0.625, 0.5, 0.625, 0.5, 0.625, 0.5, 0.625, 0.5, 0.625, 0.5, 0.625, 0.5, 0.625, 0.5, 0.625, 0.5, 0.625, 0.5, 0.625, 0.5, 0.625, 0.5, 0.625, 0.5, 0.625, 0.5, 0.625, 0.5, 0.625, 0.5, 0.625, 0.5, 0.625, 0.5, 0.625, 0.5, 0.625, 0.5, 0.625, 0.5, 0.625, 0.5, 0.625, 0.5, 0.625, 0.5, 0.625, 0.5, 0.625, 0.5, 0.625, 0.000651, 0.0008138, 0.000651, 0.0008138, 0.5, 0.625, 0.5, 0.625, 0.5, 0.625, 0.5, 0.625, 0.5, 0.625, 0.5, 0.625, 0.5, 0.625, 0.5, 0.625, 0.000651, 0.0008138, 0.000651, 0.0008138, 0.000651, 0.0008138, 0.000651, 0.0008138, 0.5, 0.625, 0.5, 0.625, 0.5, 0.625, 0.5, 0.625, 0.5, 0.625, 0.5, 0.625, 0.5, 0.625, 0.5, 0.625, 0.5, 0.625, 0.5, 0.625, 0.5, 0.625, 0.5, 0.625, 0.5, 0.625, 0.5, 0.625, 0.5, 0.625, 0.5, 0.625, 0.5, 0.625, 0.5, 0.625, 0.5, 0.625, 0.5, 0.625, 0.5, 0.625, 0.5, 0.625, 0.5, 0.625, 0.5, 0.625, 0.5, 0.625, 0.5, 0.625, 0.5, 0.625, 0.5, 0.625, 0.5, 0.625, 0.5, 0.625, 0.5, 0.625, 0.5, 0.625, 0.5, 0.625, 0.5, 0.625, 0.5, 0.625, 0.5, 0.625, 0.5, 0.625, 0.5, 0.625, 0.5, 0.625, 0.5, 0.625, 0.5, 0.625, 0.5, 0.625, 0.5, 0.625, 0.5, 0.625, 0.5, 0.625, 0.5, 0.625, 0.5, 0.625, 0.5, 0.625, 0.5, 0.625, 0.5, 0.625, 0.5, 0.625, 0.5, 0.625, 0.5, 0.625, 0.5, 0.625, 0.5, 0.625, 0.5, 0.625, 0.5, 0.625, 0.5, 0.625, 0.5, 0.625, 0.5, 0.625, 0.5, 0.625, 0.5, 0.625, 0.5, 0.625, 0.5, 0.625, 0.5, 0.625, 0.5, 0.625, 0.5, 0.625, 0.5, 0.625, 0.5, 0.625, 0.5, 0.625, 0.5, 0.625, 0.5, 0.625, 0.5, 0.625, 0.5, 0.625, 0.5, 0.625, 0.5, 0.625, 0.5, 0.625, 0.5, 0.625, 0.5, 0.625, 0.5, 0.625, 0.5, 0.625, 0.5, 0.625, 0.5, 0.625, 0.5, 0.625, 0.5, 0.625, 0.5, 0.625, 0.5, 0.625, 0.5, 0.625, 0.5, 0.625, 0.5, 0.625, 0.5, 0.625, 0.5, 0.625, 0.5, 0.625, 0.5, 0.625, 0.5, 0.625, 0.5, 0.625, 0.5, 0.625, 0.5, 0.625, 0.5, 0.625, 0.5, 0.625, 0.5, 0.625, 0.5, 0.625, 0.5, 0.625, 0.5, 0.625, 0.5, 0.625, 0.5, 0.625, 0.5, 0.625, 0.5, 0.625, 0.5, 0.625, 0.5, 0.625, 0.5, 0.625, 0.5, 0.625, 0.5, 0.625, 0.5, 0.625, 0.5, 0.625, 0.5, 0.625, 0.5, 0.625, 0.5, 0.625, 0.5, 0.625, 0.5, 0.625, 0.5, 0.625, 0.5, 0.625, 0.5, 0.625, 0.5, 0.625, 0.5, 0.625, 0.5, 0.625, 0.5, 0.625, 0.5, 0.625, 0.5, 0.625, 0.5, 0.625, 0.5, 0.625, 0.5, 0.625, 0.5, 0.625, 0.5, 0.625, 0.5, 0.625, 0.5, 0.625, 0.5, 0.625, 0.5, 0.625, 0.5, 0.625, 0.5, 0.625, 0.5, 0.625, 0.5, 0.625, 0.5, 0.625, 0.5, 0.625, 0.5, 0.625, 0.5, 0.625, 0.5, 0.625, 0.5, 0.625, 0.5, 0.625, 0.5, 0.625, 0.5, 0.625, 0.5, 0.625, 0.5, 0.625, 0.5, 0.625, 0.5, 0.625, 0.5, 0.625, 0.5, 0.625, 0.5, 0.625, 0.5, 0.625, 0.5, 0.625, 0.5, 0.625, 0.5, 0.625, 0.5, 0.625, 0.5, 0.625, 0.5, 0.625, 0.5, 0.625, 0.5, 0.625, 0.5, 0.625, 0.5, 0.625, 0.5, 0.625, 0.5, 0.625, 0.5, 0.625, 0.5, 0.625, 0.5, 0.625, 0.5, 0.625, 0.5, 0.625, 0.5, 0.625, 0.5, 0.625, 0.5, 0.625, 0.5, 0.625, 0.5, 0.625, 0.5, 0.625, 0.5, 0.625, 0.5, 0.625, 0.5, 0.625, 0.5, 0.625, 0.5, 0.625, 0.5, 0.625, 0.5, 0.625, 0.5, 0.625, 0.5, 0.625, 0.5, 0.625, 0.5, 0.625, 0.5, 0.625, 0.5, 0.625, 0.5, 0.625, 0.5, 0.625, 0.5, 0.625, 0.5, 0.625, 0.5, 0.625, 0.5, 0.625, 0.5, 0.625, 0.5, 0.625, 0.5, 0.625, 0.5, 0.625, 0.5, 0.625, 0.5, 0.625, 0.5, 0.625, 0.5, 0.625, 0.5, 0.625, 0.5, 0.625, 0.5, 0.625, 0.5, 0.625, 0.5, 0.625, 0.5, 0.625, 0.5, 0.625, 0.5, 0.625, 0.5, 0.625, 0.5, 0.625, 0.5, 0.625, 0.5, 0.625, 0.5, 0.625, 0.5, 0.625, 0.5, 0.625, 0.5, 0.625, 0.5, 0.625, 0.5, 0.625, 0.5, 0.625])
me_cube_001.materials.append(mat_material)
me_cube_001.use_mirror_vertex_groups = False
me_cube_001.update()
me_cube_002 = bpy.data.meshes.new('Cube.002')
me_cube_002.from_pydata([(0.0, 1.0, -1.0), (0.0, -1.0, 1.0), (0.0, -1.0, -1.0), (0.0, 1.0, 1.0), (0.6843, 1.0, 1.0), (1.0, 0.985, 0.6692), (1.0, 0.985, -0.6843), (0.6949, 0.985, -0.9894), (1.0, -1.0, 0.6843), (0.6843, -1.0, 1.0), (0.6843, -1.0, -1.0), (1.0, -1.0, -0.6843), (0.0, 1.0, 1.123), (0.0, -1.0, 1.123), (0.0, 1.0, -1.123), (0.0, -1.0, -1.123), (1.114, 1.0, 0.7314), (0.7314, 1.0, 1.114), (0.7314, -1.0, 1.114), (1.114, -1.0, 0.7314), (1.114, -1.0, -0.7314), (0.7314, -1.0, -1.114), (0.7314, 1.0, -1.114), (1.114, 1.0, -0.7314), (0.0, 0.5595, 1.0), (0.0, 0.5595, -1.0), (0.6843, 0.5595, 1.0), (1.0, 0.5686, 0.6752), (0.6843, 0.5595, -1.0), (1.0, 0.5595, -0.6843), (0.0, -0.9599, 1.0), (0.0, -0.9599, -1.0), (0.6843, -0.9599, 1.0), (1.0, -0.9599, -0.6843), (1.0, -0.9599, 0.6843), (0.6843, -0.9599, -1.0), (1.0, -0.8663, 0.6843), (0.6843, -0.8663, -1.0), (0.0, -0.8663, 1.0), (0.0, -0.8663, -1.0), (0.6843, -0.8663, 1.0), (1.0, -0.8663, -0.6843), (0.5285, 1.0, -1.0), (0.5285, -1.0, -1.0), (0.5649, 1.0, -1.116), (0.5649, -1.0, -1.116), (0.5285, 0.5595, -1.0), (0.5285, -0.9599, -1.0), (0.5285, -0.8663, -1.0), (0.0, -0.8663, 0.9305), (0.0, -0.9599, 0.9305), (0.6577, -0.8663, 0.9358), (0.6577, -0.9599, 0.9358), (0.9358, -0.8851, -0.6577), (0.9358, -0.9599, -0.6577), (0.671, -0.941, -0.9225), (0.9358, -0.941, 0.6577), (0.5285, -0.9599, -0.9305), (0.9358, -0.8851, 0.6577), (0.671, -0.8851, -0.9225), (0.5285, -0.8663, -0.9305), (0.3199, 1.0, 1.0), (0.3199, -1.0, 1.0), (0.342, 1.0, 1.119), (0.342, -1.0, 1.119), (0.3199, 0.5595, 1.0), (0.3199, -0.9599, 1.0), (0.3199, -0.8663, 1.0), (0.3263, -0.941, 0.9331), (0.3263, -0.8851, 0.9331), (0.9358, -0.941, -0.6577), (0.6577, -0.9599, -0.9358), (0.9358, -0.9599, 0.6577), (0.6577, -0.941, 0.9358), (0.6577, -0.8663, -0.9358), (0.9358, -0.8663, -0.6577), (0.9358, -0.8663, 0.6577), (0.6577, -0.8851, 0.9358), (0.3075, -0.9599, 0.933), (0.3075, -0.8663, 0.933), (0.6407, -0.8953, 0.8696), (0.6407, -0.9308, 0.8696), (0.8769, -0.8851, -0.6333), (0.8769, -0.9308, -0.6333), (0.8769, -0.9308, 0.6333), (0.8769, -0.8851, 0.6333), (0.6332, -0.9308, -0.8703), (0.6332, -0.8953, -0.8703), (0.3269, -0.941, 0.8694), (0.3269, -0.8851, 0.8694), (0.6335, -0.8851, 0.8768), (0.6335, -0.941, 0.8768), (0.8769, -0.941, -0.6333), (0.6259, -0.941, -0.8774), (0.8769, -0.941, 0.6333), (0.6259, -0.8851, -0.8774), (0.8769, -0.8953, -0.6333), (0.8769, -0.8953, 0.6333), (0.8641, -0.8953, -0.6279), (0.8641, -0.9308, -0.6279), (0.8641, -0.9308, 0.628), (0.8641, -0.8953, 0.628), (0.6309, -0.8953, 0.8598), (0.6309, -0.9308, 0.8598), (0.6236, -0.9308, -0.8603), (0.6236, -0.8953, -0.8603), (1.0, -0.6735, 0.6843), (0.7149, -0.6303, -0.9694), (0.0, -0.6735, 1.0), (0.0, -0.6735, -1.0), (0.6843, -0.6735, 1.0), (1.0, -0.6303, -0.6843), (0.5285, -0.6735, -1.0), (0.3199, -0.6735, 1.0), (1.0, -0.2978, 0.6843), (0.7149, -0.2978, -0.9694), (0.5285, -0.2978, -1.0), (0.3199, -0.2978, 1.0), (0.0, -0.2978, 1.0), (0.0, -0.2978, -1.0), (0.6843, -0.2978, 1.0), (1.0, 0.1296, 0.6843), (0.7149, 0.0864, -0.9694), (0.5285, 0.1296, -1.0), (0.3199, 0.1296, 1.0), (0.0, 0.1296, 1.0), (0.0, 0.1296, -1.0), (0.6843, 0.1296, 1.0), (1.0, 0.1296, -0.6843), (1.0, 0.8889, 0.6692), (0.6949, 0.8889, -0.9894), (0.0, 0.8738, 1.0), (0.0, 0.8738, -1.0), (0.6843, 0.8738, 1.0), (1.0, 0.8738, -0.6843), (0.5285, 0.8738, -1.0), (0.3199, 0.8738, 1.0), (1.0, 0.1387, 0.6752), (0.6843, 0.1296, -1.0), (0.5285, 0.1296, -1.0), (0.3199, 0.1296, 1.0), (0.0, 0.1296, 1.0), (0.0, 0.1296, -1.0), (0.6843, 0.1296, 1.0), (1.0, 0.1296, -0.6843), (1.0, 0.5504, 0.6752), (0.6843, 0.5595, -1.0), (0.5285, 0.5595, -1.0), (0.3199, 0.5595, 1.0), (0.0, 0.5595, 1.0), (0.0, 0.5595, -1.0), (0.6843, 0.5595, 1.0), (1.0, 0.5595, -0.6843), (0.0, 0.8738, 1.0), (0.0, 0.8738, -1.0), (0.6843, 0.8738, 1.0), (1.0, 0.8738, -0.6843), (1.0, 0.8647, 0.6752), (0.6843, 0.8738, -1.0), (0.5285, 0.8738, -1.0), (0.3199, 0.8738, 1.0), (0.0, 0.1312, -1.123), (0.0, 0.1312, 1.123), (0.7314, 0.1312, 1.114), (1.114, 0.1403, 0.7223), (0.7314, 0.1312, -1.114), (1.114, 0.1312, -0.7314), (0.5649, 0.1312, -1.116), (0.342, 0.1312, 1.119), (1.114, 0.5578, 0.7223), (0.7314, 0.5578, -1.114), (0.0, 0.5578, -1.123), (0.0, 0.5578, 1.123), (0.7314, 0.5578, 1.114), (1.114, 0.5578, -0.7314), (0.5649, 0.5578, -1.116), (0.342, 0.5578, 1.119), (1.114, 0.8659, 0.7223), (0.7314, 0.875, -1.114), (0.0, 0.875, -1.123), (0.0, 0.875, 1.123), (0.7314, 0.875, 1.114), (1.114, 0.875, -0.7314), (0.5649, 0.875, -1.116), (0.342, 0.875, 1.119), (1.0, 0.985, -0.2308), (1.0, -1.0, -0.2308), (1.114, 1.0, -0.2507), (1.114, -1.0, -0.2507), (1.0, 0.5686, -0.2216), (1.0, -0.9599, -0.2308), (1.0, -0.8663, -0.2308), (0.9358, -0.9599, -0.2195), (0.9358, -0.8663, -0.2195), (0.9358, -0.941, -0.2195), (0.9358, -0.8851, -0.2195), (0.8769, -0.941, -0.2092), (0.8769, -0.8851, -0.2092), (0.8769, -0.9308, -0.2092), (0.8769, -0.8953, -0.2092), (0.8641, -0.9308, -0.2069), (0.8641, -0.8953, -0.2069), (1.0, -0.6303, -0.274), (1.0, -0.2978, -0.274), (1.0, 0.0864, -0.274), (1.0, 0.8889, -0.2308), (1.0, 0.1387, -0.2216), (1.0, 0.5504, -0.2216), (1.0, 0.8647, -0.2216), (1.114, 0.1403, -0.2416), (1.114, 0.5578, -0.2416), (1.114, 0.8659, -0.2416), (1.0, 0.5595, -0.2308), (1.0, 0.5595, 0.6843), (1.0, 0.1296, -0.2308), (1.0, 0.1296, 0.6843), (1.0, 0.5595, 0.6843), (1.0, 0.5595, -0.2308), (1.0, 0.8738, 0.6843), (1.0, 0.8738, -0.2308), (1.114, 0.1312, 0.7314), (1.114, 0.5578, 0.7314), (1.114, 0.875, 0.7314), (1.114, 0.1312, -0.2507), (1.114, 0.875, -0.2507), (1.114, 0.5578, -0.2507), (1.038, 0.5578, 0.7223), (1.038, 0.5578, -0.2416), (1.076, 0.5686, -0.2216), (1.076, 0.5686, 0.6752), (1.076, 0.1387, -0.2216), (1.076, 0.1387, 0.6752), (1.076, 0.5504, 0.6752), (1.076, 0.5504, -0.2216), (1.076, 0.8647, 0.6752), (1.076, 0.8647, -0.2216), (1.038, 0.1403, 0.7223), (1.038, 0.8659, 0.7223), (1.038, 0.1403, -0.2416), (1.038, 0.8659, -0.2416), (1.0, 0.5595, -0.2308), (1.0, 0.5595, -0.2308), (1.0, 0.5686, -0.2216), (1.0, 0.5504, -0.2216), (1.076, 0.5686, -0.2216), (1.076, 0.5504, -0.2216), (1.0, 0.5595, 0.6843), (1.0, 0.5595, 0.6843), (1.0, 0.5686, 0.6752), (1.0, 0.5504, 0.6752), (1.076, 0.5686, 0.6752), (1.076, 0.5504, 0.6752), (1.0, -0.6735, -0.6843), (0.6843, -0.6735, -1.0), (0.6843, -0.2978, -1.0), (0.6843, 0.1296, -1.0), (1.0, 0.0864, -0.6843), (1.0, -0.6735, -0.2308), (1.0, 0.1296, -0.2308), (1.0, -0.2978, -0.2308), (0.8694, -0.2978, -0.338), (0.8694, -0.6303, -0.338), (0.8694, 0.0864, -0.338), (0.6803, -0.2978, -0.6698), (0.8934, -0.2978, -0.2769), (0.6803, -0.6303, -0.6698), (0.6803, 0.0864, -0.6698), (0.8934, -0.6303, -0.2769), (0.8934, 0.0864, -0.2769), (1.0, 0.8738, 0.6843), (1.0, 1.0, 0.6843), (0.6843, 0.8738, -1.0), (0.6843, 1.0, -1.0), (1.0, 1.0, -0.6843), (1.0, 1.0, -0.2308), (1.0, 0.8738, -0.2308), (1.0, 0.8889, -0.6843), (0.9193, 0.985, -0.5999), (0.9193, 0.8889, -0.5999), (0.9193, 0.8889, -0.1464), (0.9193, 0.985, -0.1464), (0.9193, 0.8889, 0.5024), (0.9193, 0.985, 0.5024), (0.7056, 0.8889, -0.8136), (0.7056, 0.985, -0.8136), (0.6843, 0.1296, -1.0), (1.0, 0.1296, -0.6843), (0.6843, 0.5595, -1.0), (1.0, 0.5595, -0.6843), (0.755, 0.2296, -0.9293), (0.9293, 0.2296, -0.755), (0.9293, 0.4595, -0.755), (0.755, 0.4595, -0.9293), (0.8026, 0.4595, -0.6283), (0.8026, 0.2296, -0.6283), (0.6674, 0.2296, -0.6343), (0.6674, 0.4595, -0.6343), (0.755, 0.4646, -0.9293), (0.9293, 0.4646, -0.755), (0.9293, 0.6945, -0.755), (0.755, 0.6945, -0.9293), (0.8026, 0.6945, -0.6283), (0.8026, 0.4646, -0.6283), (0.6674, 0.4646, -0.6343), (0.6674, 0.6945, -0.6343), (0.9189, 0.9844, -0.5954), (0.9189, 0.8883, -0.5954), (0.9189, 0.8883, -0.1418), (0.9189, 0.9844, -0.1418), (0.9189, 0.9665, -0.4291), (0.9189, 0.9062, -0.4291), (0.9189, 0.9062, -0.3081), (0.9189, 0.9665, -0.3081), (0.8189, 0.9665, -0.4291), (0.8189, 0.9062, -0.4291), (0.8189, 0.9062, -0.3081), (0.8189, 0.9665, -0.3081), (1.005, 0.966, -0.4313), (1.005, 0.355, -0.4313), (1.005, 0.355, -0.3102), (1.005, 0.966, -0.3102), (0.8681, 0.966, -0.4313), (0.9045, 0.355, -0.4313), (0.9045, 0.355, -0.3102), (0.8681, 0.966, -0.3102), (1.005, 0.8817, -0.4313), (1.005, 0.8817, -0.3102), (0.9045, 0.8817, -0.4313), (0.9045, 0.8817, -0.3102), (1.005, 0.8935, -0.3102), (0.8681, 0.8935, -0.3102), (1.005, 0.8935, -0.4313), (0.8681, 0.8935, -0.4313)], [(305, 306), (309, 305), (306, 310), (306, 307), (307, 311), (307, 308), (308, 312), (308, 305)], [(223, 220, 19, 188), (66, 62, 1, 30), (190, 186, 8, 34), (47, 43, 10, 35), (5, 185, 280, 282), (168, 162, 13, 64), (167, 165, 21, 45), (163, 18, 19, 220), (178, 22, 23, 182), (42, 272, 22, 44), (62, 9, 18, 64), (9, 8, 19, 18), (61, 3, 12, 63), (272, 273, 23, 22), (43, 2, 15, 45), (274, 270, 16, 187), (270, 4, 17, 16), (11, 10, 21, 20), (186, 11, 20, 188), (32, 34, 8, 9), (155, 218, 213, 26), (159, 46, 28, 158), (206, 137, 231, 230), (160, 65, 24, 153), (146, 152, 29, 28), (10, 11, 33, 35), (190, 34, 72, 192), (37, 48, 60, 74), (47, 35, 71, 57), (191, 41, 75, 193), (113, 67, 38, 108), (257, 191, 36, 106), (112, 48, 37, 253), (110, 106, 36, 40), (41, 37, 74, 75), (109, 39, 48, 112), (39, 31, 47, 48), (154, 25, 46, 159), (10, 43, 45, 21), (0, 42, 44, 14), (161, 167, 45, 15), (31, 2, 43, 47), (59, 55, 93, 95), (60, 57, 71, 74), (53, 59, 95, 82), (79, 78, 50, 49), (68, 69, 89, 88), (35, 33, 54, 71), (48, 47, 57, 60), (40, 36, 76, 51), (66, 30, 50, 78), (67, 40, 51, 79), (34, 32, 52, 72), (38, 67, 79, 49), (32, 66, 78, 52), (194, 56, 94, 196), (110, 40, 67, 113), (155, 26, 65, 160), (4, 61, 63, 17), (1, 62, 64, 13), (163, 168, 64, 18), (32, 9, 62, 66), (70, 55, 71, 54), (73, 56, 72, 52), (194, 70, 54, 192), (55, 59, 74, 71), (195, 58, 76, 193), (58, 77, 51, 76), (59, 53, 75, 74), (68, 73, 52, 78), (77, 69, 79, 51), (69, 68, 78, 79), (96, 87, 105, 98), (81, 80, 102, 103), (84, 81, 103, 100), (90, 91, 88, 89), (55, 70, 92, 93), (73, 68, 88, 91), (195, 53, 82, 197), (56, 73, 91, 94), (69, 77, 90, 89), (77, 58, 85, 90), (80, 81, 91, 90), (83, 86, 93, 92), (81, 84, 94, 91), (198, 83, 92, 196), (86, 87, 95, 93), (199, 97, 85, 197), (97, 80, 90, 85), (87, 96, 82, 95), (102, 101, 100, 103), (201, 200, 100, 101), (104, 99, 98, 105), (199, 96, 98, 201), (198, 84, 100, 200), (86, 83, 99, 104), (80, 97, 101, 102), (87, 86, 104, 105), (120, 110, 113, 117), (119, 109, 112, 116), (120, 114, 106, 110), (116, 112, 253, 254), (259, 257, 106, 114), (117, 113, 108, 118), (37, 41, 252, 253), (124, 117, 118, 125), (258, 259, 114, 121), (123, 116, 254, 255), (127, 121, 114, 120), (126, 119, 116, 123), (127, 120, 117, 124), (107, 111, 261, 265), (143, 127, 124, 140), (142, 126, 123, 139), (143, 215, 121, 127), (139, 123, 255, 138), (214, 258, 121, 215), (140, 124, 125, 141), (122, 115, 263, 266), (4, 133, 136, 61), (0, 132, 135, 42), (61, 136, 131, 3), (7, 130, 283, 284), (42, 135, 271, 272), (4, 270, 269, 133), (158, 156, 134, 271), (148, 140, 141, 149), (164, 209, 238, 236), (147, 139, 138, 146), (151, 216, 215, 143), (150, 142, 139, 147), (151, 143, 140, 148), (255, 128, 144, 138), (26, 151, 148, 65), (25, 150, 147, 46), (26, 213, 216, 151), (46, 147, 146, 28), (246, 247, 216, 213), (65, 148, 149, 24), (138, 144, 152, 146), (28, 29, 156, 158), (133, 155, 160, 136), (132, 154, 159, 135), (136, 160, 153, 131), (275, 219, 218, 269), (135, 159, 158, 271), (133, 269, 218, 155), (173, 176, 168, 163), (171, 175, 167, 161), (21, 165, 166, 20), (173, 163, 220, 221), (175, 170, 165, 167), (176, 172, 162, 168), (248, 27, 229, 250), (177, 169, 226, 237), (184, 180, 172, 176), (183, 178, 170, 175), (181, 173, 221, 222), (179, 183, 175, 171), (181, 184, 176, 173), (165, 170, 174, 166), (17, 63, 184, 181), (14, 44, 183, 179), (17, 181, 222, 16), (44, 22, 178, 183), (63, 12, 180, 184), (187, 16, 222, 224), (170, 178, 182, 174), (23, 187, 224, 182), (182, 224, 225, 174), (174, 225, 223, 166), (134, 156, 219, 275), (29, 152, 217, 212), (152, 144, 214, 217), (185, 6, 277, 280), (144, 128, 258, 214), (111, 202, 267, 261), (203, 204, 268, 264), (83, 198, 200, 99), (97, 199, 201, 101), (98, 99, 200, 201), (96, 199, 197, 82), (84, 198, 196, 94), (58, 195, 197, 85), (53, 195, 193, 75), (56, 194, 192, 72), (70, 194, 196, 92), (252, 41, 191, 257), (36, 191, 193, 76), (33, 190, 192, 54), (156, 29, 212, 219), (8, 186, 188, 19), (273, 274, 187, 23), (33, 11, 186, 190), (166, 223, 188, 20), (242, 189, 212, 240), (137, 206, 214, 215), (145, 137, 215, 216), (249, 145, 216, 247), (157, 27, 213, 218), (208, 157, 218, 219), (164, 169, 221, 220), (169, 177, 222, 221), (209, 164, 220, 223), (177, 211, 224, 222), (211, 210, 225, 224), (210, 209, 223, 225), (206, 207, 217, 214), (189, 208, 219, 212), (211, 177, 237, 239), (137, 145, 232, 231), (210, 211, 239, 227), (243, 207, 233, 245), (209, 210, 227, 238), (27, 157, 234, 229), (207, 206, 230, 233), (157, 208, 235, 234), (208, 189, 228, 235), (169, 164, 236, 226), (207, 243, 241, 217), (189, 242, 244, 228), (212, 217, 241, 240), (27, 248, 246, 213), (145, 249, 251, 232), (240, 241, 247, 246), (111, 107, 253, 252), (107, 115, 254, 253), (115, 122, 255, 254), (122, 256, 128, 255), (202, 111, 252, 257), (256, 204, 258, 128), (204, 203, 259, 258), (203, 202, 257, 259), (265, 261, 260, 263), (263, 260, 262, 266), (262, 260, 264, 268), (260, 261, 267, 264), (202, 203, 264, 267), (204, 256, 262, 268), (256, 122, 266, 262), (115, 107, 265, 263), (5, 129, 269, 270), (130, 7, 272, 271), (7, 6, 273, 272), (6, 185, 274, 273), (129, 205, 275, 269), (276, 130, 271, 134), (185, 5, 270, 274), (205, 276, 134, 275), (283, 278, 277, 284), (280, 279, 281, 282), (277, 278, 279, 280), (205, 129, 281, 279), (6, 7, 284, 277), (129, 5, 282, 281), (276, 205, 279, 278), (130, 276, 278, 283), (291, 292, 296, 293), (285, 286, 290, 289), (286, 288, 291, 290), (288, 287, 292, 291), (287, 285, 289, 292), (295, 294, 293, 296), (289, 290, 294, 295), (292, 289, 295, 296), (290, 291, 293, 294), (299, 300, 304, 301), (303, 302, 301, 304), (297, 298, 302, 303), (300, 297, 303, 304), (298, 299, 301, 302), (318, 319, 323, 322), (327, 322, 323, 328), (329, 320, 324, 330), (320, 317, 321, 324), (325, 318, 322, 327), (331, 325, 327, 332), (319, 326, 328, 323), (332, 327, 328, 330), (321, 332, 330, 324), (317, 331, 332, 321), (326, 329, 330, 328)])
_uv = me_cube_002.uv_layers.new(name='UVMap')
_uv.uv.foreach_set('vector', [0.5, 0.625, 0.5, 0.625, 0.5, 0.625, 0.5, 0.625, 0.5, 0.625, 0.5, 0.625, 0.5, 0.625, 0.5, 0.625, 0.5, 0.625, 0.5, 0.625, 0.5, 0.625, 0.5, 0.625, 0.5, 0.625, 0.5, 0.625, 0.5, 0.625, 0.5, 0.625, 0.5, 0.625, 0.5, 0.625, 0.5, 0.625, 0.5, 0.625, 0.5, 0.625, 0.5, 0.625, 0.5, 0.625, 0.5, 0.625, 0.5, 0.625, 0.5, 0.625, 0.5, 0.625, 0.5, 0.625, 0.5, 0.625, 0.5, 0.625, 0.5, 0.625, 0.5, 0.625, 0.5, 0.625, 0.5, 0.625, 0.5, 0.625, 0.5, 0.625, 0.5, 0.625, 0.5, 0.625, 0.5, 0.625, 0.5, 0.625, 0.5, 0.625, 0.5, 0.625, 0.5, 0.625, 0.5, 0.625, 0.5, 0.625, 0.5, 0.625, 0.5, 0.625, 0.5, 0.625, 0.5, 0.625, 0.5, 0.625, 0.5, 0.625, 0.5, 0.625, 0.5, 0.625, 0.5, 0.625, 0.5, 0.625, 0.5, 0.625, 0.5, 0.625, 0.5, 0.625, 0.5, 0.625, 0.5, 0.625, 0.5, 0.625, 0.5, 0.625, 0.5, 0.625, 0.5, 0.625, 0.5, 0.625, 0.5, 0.625, 0.5, 0.625, 0.5, 0.625, 0.5, 0.625, 0.5, 0.625, 0.5, 0.625, 0.5, 0.625, 0.5, 0.625, 0.5, 0.625, 0.5, 0.625, 0.5, 0.625, 0.5, 0.625, 0.5, 0.625, 0.5, 0.625, 0.5, 0.625, 0.5, 0.625, 0.5, 0.625, 0.5, 0.625, 0.5, 0.625, 0.5, 0.625, 0.5, 0.625, 0.5, 0.625, 0.5, 0.625, 0.5, 0.625, 0.5, 0.625, 0.5, 0.625, 0.5, 0.625, 0.5, 0.625, 0.5, 0.625, 0.5, 0.625, 0.5, 0.625, 0.5, 0.625, 0.5, 0.625, 0.5, 0.625, 0.5, 0.625, 0.5, 0.625, 0.5, 0.625, 0.5, 0.625, 0.5, 0.625, 0.5, 0.625, 0.5, 0.625, 0.5, 0.625, 0.5, 0.625, 0.5, 0.625, 0.5, 0.625, 0.5, 0.625, 0.5, 0.625, 0.5, 0.625, 0.5, 0.625, 0.5, 0.625, 0.5, 0.625, 0.5, 0.625, 0.5, 0.625, 0.5, 0.625, 0.5, 0.625, 0.5, 0.625, 0.5, 0.625, 0.5, 0.625, 0.5, 0.625, 0.5, 0.625, 0.5, 0.625, 0.5, 0.625, 0.5, 0.625, 0.5, 0.625, 0.5, 0.625, 0.5, 0.625, 0.5, 0.625, 0.5, 0.625, 0.5, 0.625, 0.5, 0.625, 0.5, 0.625, 0.5, 0.625, 0.5, 0.625, 0.5, 0.625, 0.5, 0.625, 0.5, 0.625, 0.5, 0.625, 0.5, 0.625, 0.5, 0.625, 0.5, 0.625, 0.5, 0.625, 0.5, 0.625, 0.5, 0.625, 0.5, 0.625, 0.5, 0.625, 0.5, 0.625, 0.5, 0.625, 0.5, 0.625, 0.5, 0.625, 0.5, 0.625, 0.5, 0.625, 0.5, 0.625, 0.5, 0.625, 0.5, 0.625, 0.5, 0.625, 0.5, 0.625, 0.5, 0.625, 0.5, 0.625, 0.5, 0.625, 0.5, 0.625, 0.5, 0.625, 0.5, 0.625, 0.5, 0.625, 0.5, 0.625, 0.5, 0.625, 0.5, 0.625, 0.5, 0.625, 0.5, 0.625, 0.5, 0.625, 0.5, 0.625, 0.5, 0.625, 0.5, 0.625, 0.5, 0.625, 0.5, 0.625, 0.5, 0.625, 0.5, 0.625, 0.5, 0.625, 0.5, 0.625, 0.5, 0.625, 0.5, 0.625, 0.5, 0.625, 0.5, 0.625, 0.5, 0.625, 0.5, 0.625, 0.5, 0.625, 0.5, 0.625, 0.5, 0.625, 0.5, 0.625, 0.5, 0.625, 0.5, 0.625, 0.5, 0.625, 0.5, 0.625, 0.5, 0.625, 0.5, 0.625, 0.5, 0.625, 0.5, 0.625, 0.5, 0.625, 0.5, 0.625, 0.5, 0.625, 0.5, 0.625, 0.5, 0.625, 0.5, 0.625, 0.5, 0.625, 0.5, 0.625, 0.5, 0.625, 0.5, 0.625, 0.5, 0.625, 0.5, 0.625, 0.5, 0.625, 0.5, 0.625, 0.5, 0.625, 0.5, 0.625, 0.5, 0.625, 0.5, 0.625, 0.5, 0.625, 0.5, 0.625, 0.5, 0.625, 0.5, 0.625, 0.5, 0.625, 0.5, 0.625, 0.5, 0.625, 0.5, 0.625, 0.5, 0.625, 0.5, 0.625, 0.5, 0.625, 0.5, 0.625, 0.5, 0.625, 0.5, 0.625, 0.5, 0.625, 0.5, 0.625, 0.5, 0.625, 0.5, 0.625, 0.5, 0.625, 0.5, 0.625, 0.5, 0.625, 0.5, 0.625, 0.5, 0.625, 0.5, 0.625, 0.5, 0.625, 0.5, 0.625, 0.5, 0.625, 0.5, 0.625, 0.5, 0.625, 0.5, 0.625, 0.5, 0.625, 0.5, 0.625, 0.5, 0.625, 0.5, 0.625, 0.5, 0.625, 0.5, 0.625, 0.5, 0.625, 0.5, 0.625, 0.5, 0.625, 0.5, 0.625, 0.5, 0.625, 0.5, 0.625, 0.5, 0.625, 0.5, 0.625, 0.5, 0.625, 0.5, 0.625, 0.5, 0.625, 0.5, 0.625, 0.5, 0.625, 0.5, 0.625, 0.5, 0.625, 0.5, 0.625, 0.5, 0.625, 0.5, 0.625, 0.5, 0.625, 0.5, 0.625, 0.5, 0.625, 0.5, 0.625, 0.5, 0.625, 0.5, 0.625, 0.5, 0.625, 0.5, 0.625, 0.5, 0.625, 0.5, 0.625, 0.5, 0.625, 0.5, 0.625, 0.5, 0.625, 0.5, 0.625, 0.5, 0.625, 0.5, 0.625, 0.5, 0.625, 0.5, 0.625, 0.5, 0.625, 0.5, 0.625, 0.5, 0.625, 0.5, 0.625, 0.5, 0.625, 0.5, 0.625, 0.5, 0.625, 0.5, 0.625, 0.5, 0.625, 0.5, 0.625, 0.5, 0.625, 0.5, 0.625, 0.5, 0.625, 0.5, 0.625, 0.5, 0.625, 0.5, 0.625, 0.5, 0.625, 0.5, 0.625, 0.5, 0.625, 0.5, 0.625, 0.5, 0.625, 0.5, 0.625, 0.5, 0.625, 0.5, 0.625, 0.5, 0.625, 0.5, 0.625, 0.5, 0.625, 0.5, 0.625, 0.5, 0.625, 0.5, 0.625, 0.5, 0.625, 0.5, 0.625, 0.5, 0.625, 0.5, 0.625, 0.5, 0.625, 0.5, 0.625, 0.5, 0.625, 0.5, 0.625, 0.5, 0.625, 0.5, 0.625, 0.5, 0.625, 0.5, 0.625, 0.5, 0.625, 0.5, 0.625, 0.5, 0.625, 0.5, 0.625, 0.5, 0.625, 0.5, 0.625, 0.5, 0.625, 0.5, 0.625, 0.5, 0.625, 0.5, 0.625, 0.5, 0.625, 0.5, 0.625, 0.5, 0.625, 0.5, 0.625, 0.5, 0.625, 0.5, 0.625, 0.5, 0.625, 0.5, 0.625, 0.5, 0.625, 0.5, 0.625, 0.5, 0.625, 0.5, 0.625, 0.5, 0.625, 0.5, 0.625, 0.5, 0.625, 0.5, 0.625, 0.5, 0.625, 0.5, 0.625, 0.5, 0.625, 0.5, 0.625, 0.5, 0.625, 0.5, 0.625, 0.5, 0.625, 0.5, 0.625, 0.5, 0.625, 0.5, 0.625, 0.5, 0.625, 0.5, 0.625, 0.5, 0.625, 0.5, 0.625, 0.5, 0.625, 0.5, 0.625, 0.5, 0.625, 0.5, 0.625, 0.5, 0.625, 0.5, 0.625, 0.5, 0.625, 0.5, 0.625, 0.5, 0.625, 0.5, 0.625, 0.5, 0.625, 0.5, 0.625, 0.5, 0.625, 0.5, 0.625, 0.5, 0.625, 0.5, 0.625, 0.5, 0.625, 0.5, 0.625, 0.5, 0.625, 0.5, 0.625, 0.5, 0.625, 0.5, 0.625, 0.5, 0.625, 0.5, 0.625, 0.5, 0.625, 0.5, 0.625, 0.5, 0.625, 0.5, 0.625, 0.5, 0.625, 0.5, 0.625, 0.5, 0.625, 0.5, 0.625, 0.5, 0.625, 0.5, 0.625, 0.5, 0.625, 0.5, 0.625, 0.5, 0.625, 0.5, 0.625, 0.5, 0.625, 0.5, 0.625, 0.5, 0.625, 0.5, 0.625, 0.5, 0.625, 0.5, 0.625, 0.5, 0.625, 0.5, 0.625, 0.5, 0.625, 0.5, 0.625, 0.5, 0.625, 0.5, 0.625, 0.5, 0.625, 0.5, 0.625, 0.5, 0.625, 0.5, 0.625, 0.5, 0.625, 0.5, 0.625, 0.5, 0.625, 0.5, 0.625, 0.5, 0.625, 0.5, 0.625, 0.5, 0.625, 0.5, 0.625, 0.5, 0.625, 0.5, 0.625, 0.5, 0.625, 0.5, 0.625, 0.5, 0.625, 0.5, 0.625, 0.5, 0.625, 0.5, 0.625, 0.5, 0.625, 0.5, 0.625, 0.5, 0.625, 0.5, 0.625, 0.5, 0.625, 0.5, 0.625, 0.5, 0.625, 0.5, 0.625, 0.5, 0.625, 0.5, 0.625, 0.5, 0.625, 0.5, 0.625, 0.5, 0.625, 0.5, 0.625, 0.5, 0.625, 0.5, 0.625, 0.5, 0.625, 0.5, 0.625, 0.5, 0.625, 0.5, 0.625, 0.5, 0.625, 0.5, 0.625, 0.5, 0.625, 0.5, 0.625, 0.5, 0.625, 0.5, 0.625, 0.5, 0.625, 0.5, 0.625, 0.5, 0.625, 0.5, 0.625, 0.5, 0.625, 0.5, 0.625, 0.5, 0.625, 0.5, 0.625, 0.5, 0.625, 0.5, 0.625, 0.5, 0.625, 0.5, 0.625, 0.5, 0.625, 0.5, 0.625, 0.5, 0.625, 0.5, 0.625, 0.5, 0.625, 0.5, 0.625, 0.5, 0.625, 0.5, 0.625, 0.5, 0.625, 0.5, 0.625, 0.5, 0.625, 0.5, 0.625, 0.5, 0.625, 0.5, 0.625, 0.5, 0.625, 0.5, 0.625, 0.5, 0.625, 0.5, 0.625, 0.5, 0.625, 0.5, 0.625, 0.5, 0.625, 0.5, 0.625, 0.5, 0.625, 0.5, 0.625, 0.5, 0.625, 0.5, 0.625, 0.5, 0.625, 0.5, 0.625, 0.5, 0.625, 0.5, 0.625, 0.5, 0.625, 0.5, 0.625, 0.5, 0.625, 0.5, 0.625, 0.5, 0.625, 0.5, 0.625, 0.5, 0.625, 0.5, 0.625, 0.5, 0.625, 0.5, 0.625, 0.5, 0.625, 0.5, 0.625, 0.5, 0.625, 0.5, 0.625, 0.5, 0.625, 0.5, 0.625, 0.5, 0.625, 0.5, 0.625, 0.5, 0.625, 0.5, 0.625, 0.5, 0.625, 0.5, 0.625, 0.5, 0.625, 0.5, 0.625, 0.5, 0.625, 0.5, 0.625, 0.5, 0.625, 0.5, 0.625, 0.5, 0.625, 0.5, 0.625, 0.5, 0.625, 0.5, 0.625, 0.5, 0.625, 0.5, 0.625, 0.5, 0.625, 0.5, 0.625, 0.5, 0.625, 0.000651, 0.0008138, 0.000651, 0.0008138, 0.5, 0.625, 0.5, 0.625, 0.5, 0.625, 0.5, 0.625, 0.5, 0.625, 0.5, 0.625, 0.5, 0.625, 0.5, 0.625, 0.5, 0.625, 0.5, 0.625, 0.5, 0.625, 0.5, 0.625, 0.5, 0.625, 0.5, 0.625, 0.5, 0.625, 0.5, 0.625, 0.5, 0.625, 0.5, 0.625, 0.5, 0.625, 0.5, 0.625, 0.5, 0.625, 0.5, 0.625, 0.5, 0.625, 0.5, 0.625, 0.5, 0.625, 0.5, 0.625, 0.5, 0.625, 0.5, 0.625, 0.5, 0.625, 0.5, 0.625, 0.5, 0.625, 0.5, 0.625, 0.5, 0.625, 0.5, 0.625, 0.5, 0.625, 0.5, 0.625, 0.5, 0.625, 0.5, 0.625, 0.5, 0.625, 0.5, 0.625, 0.5, 0.625, 0.5, 0.625, 0.5, 0.625, 0.5, 0.625, 0.5, 0.625, 0.5, 0.625, 0.5, 0.625, 0.5, 0.625, 0.5, 0.625, 0.5, 0.625, 0.5, 0.625, 0.5, 0.625, 0.5, 0.625, 0.5, 0.625, 0.5, 0.625, 0.5, 0.625, 0.5, 0.625, 0.5, 0.625, 0.5, 0.625, 0.5, 0.625, 0.5, 0.625, 0.5, 0.625, 0.5, 0.625, 0.5, 0.625, 0.5, 0.625, 0.5, 0.625, 0.5, 0.625, 0.5, 0.625, 0.5, 0.625, 0.5, 0.625, 0.5, 0.625, 0.5, 0.625, 0.5, 0.625, 0.5, 0.625, 0.5, 0.625, 0.5, 0.625, 0.5, 0.625, 0.5, 0.625, 0.5, 0.625, 0.5, 0.625, 0.5, 0.625, 0.5, 0.625, 0.5, 0.625, 0.5, 0.625, 0.5, 0.625, 0.5, 0.625, 0.5, 0.625, 0.5, 0.625, 0.5, 0.625, 0.5, 0.625, 0.5, 0.625, 0.5, 0.625, 0.5, 0.625, 0.5, 0.625, 0.5, 0.625, 0.5, 0.625, 0.5, 0.625, 0.5, 0.625, 0.5, 0.625, 0.5, 0.625, 0.5, 0.625, 0.5, 0.625, 0.5, 0.625, 0.5, 0.625, 0.5, 0.625, 0.5, 0.625, 0.5, 0.625, 0.5, 0.625, 0.5, 0.625, 0.5, 0.625, 0.5, 0.625, 0.5, 0.625, 0.5, 0.625, 0.5, 0.625, 0.5, 0.625, 0.5, 0.625, 0.5, 0.625, 0.5, 0.625, 0.5, 0.625, 0.5, 0.625, 0.5, 0.625, 0.5, 0.625, 0.5, 0.625, 0.5, 0.625, 0.5, 0.625, 0.5, 0.625, 0.5, 0.625, 0.5, 0.625, 0.5, 0.625, 0.5, 0.625, 0.5, 0.625, 0.5, 0.625, 0.5, 0.625, 0.5, 0.625, 0.5, 0.625, 0.5, 0.625, 0.5, 0.625, 0.5, 0.625, 0.5, 0.625, 0.5, 0.625, 0.5, 0.625, 0.5, 0.625, 0.5, 0.625, 0.5, 0.625, 0.5, 0.625, 0.5, 0.625, 0.5, 0.625, 0.5, 0.625, 0.5, 0.625, 0.5, 0.625, 0.5, 0.625, 0.5, 0.625, 0.5, 0.625, 0.5, 0.625, 0.5, 0.625, 0.5, 0.625, 0.5, 0.625, 0.5, 0.625, 0.5, 0.625, 0.5, 0.625, 0.5, 0.625, 0.5, 0.625, 0.5, 0.625, 0.5, 0.625, 0.5, 0.625, 0.5, 0.625, 0.5, 0.625, 0.5, 0.625, 0.5, 0.625, 0.5, 0.625, 0.5, 0.625, 0.5, 0.625, 0.5, 0.625, 0.5, 0.625, 0.5, 0.625, 0.5, 0.625, 0.5, 0.625, 0.5, 0.625, 0.5, 0.625, 0.5, 0.625, 0.5, 0.625, 0.5, 0.625, 0.5, 0.625, 0.5, 0.625, 0.5, 0.625, 0.5, 0.625, 0.5, 0.625, 0.5, 0.625, 0.5, 0.625, 0.5, 0.625, 0.5, 0.625, 0.5, 0.625, 0.5, 0.625, 0.5, 0.625, 0.5, 0.625, 0.5, 0.625, 0.5, 0.625, 0.5, 0.625, 0.5, 0.625, 0.5, 0.625, 0.5, 0.625, 0.5, 0.625, 0.5, 0.625, 0.5, 0.625, 0.5, 0.625, 0.5, 0.625, 0.5, 0.625, 0.5, 0.625, 0.5, 0.625, 0.5, 0.625, 0.5, 0.625, 0.5, 0.625, 0.5, 0.625, 0.5, 0.625, 0.5, 0.625, 0.5, 0.625, 0.5, 0.625, 0.5, 0.625, 0.5, 0.625, 0.5, 0.625, 0.5, 0.625, 0.5, 0.625, 0.5, 0.625, 0.5, 0.625, 0.5, 0.625, 0.5, 0.625, 0.5, 0.625, 0.5, 0.625, 0.5, 0.625, 0.5, 0.625, 0.5, 0.625, 0.5, 0.625, 0.5, 0.625, 0.5, 0.625, 0.5, 0.625, 0.5, 0.625, 0.5, 0.625, 0.5, 0.625, 0.5, 0.625, 0.5, 0.625, 0.5, 0.625, 0.5, 0.625, 0.5, 0.625, 0.5, 0.625, 0.5, 0.625, 0.5, 0.625, 0.5, 0.625, 0.5, 0.625, 0.5, 0.625, 0.5, 0.625, 0.5, 0.625, 0.5, 0.625, 0.5, 0.625, 0.5, 0.625, 0.5, 0.625, 0.5, 0.625, 0.5, 0.625, 0.5, 0.625, 0.5, 0.625, 0.5, 0.625, 0.5, 0.625, 0.5, 0.625, 0.5, 0.625, 0.5, 0.625, 0.5, 0.625, 0.5, 0.625, 0.5, 0.625, 0.5, 0.625, 0.5, 0.625, 0.5, 0.625, 0.5, 0.625, 0.5, 0.625, 0.5, 0.625, 0.5, 0.625, 0.5, 0.625, 0.5, 0.625, 0.5, 0.625, 0.5, 0.625, 0.5, 0.625, 0.5, 0.625, 0.5, 0.625, 0.5, 0.625, 0.5, 0.625, 0.5, 0.625, 0.5, 0.625, 0.5, 0.625, 0.5, 0.625, 0.5, 0.625, 0.5, 0.625, 0.5, 0.625, 0.5, 0.625, 0.5, 0.625, 0.5, 0.625, 0.5, 0.625, 0.5, 0.625, 0.5, 0.625, 0.5, 0.625, 0.5, 0.625, 0.5, 0.625, 0.5, 0.625, 0.5, 0.625, 0.5, 0.625, 0.5, 0.625, 0.5, 0.625, 0.5, 0.625, 0.5, 0.625, 0.5, 0.625, 0.5, 0.625, 0.5, 0.625, 0.5, 0.625, 0.5, 0.625, 0.5, 0.625, 0.5, 0.625, 0.5, 0.625, 0.5, 0.625, 0.5, 0.625, 0.5, 0.625, 0.5, 0.625, 0.5, 0.625, 0.5, 0.625, 0.5, 0.625, 0.5, 0.625, 0.5, 0.625, 0.5, 0.625, 0.5, 0.625, 0.5, 0.625, 0.5, 0.625, 0.5, 0.625, 0.5, 0.625, 0.5, 0.625, 0.5, 0.625, 0.5, 0.625, 0.5, 0.625, 0.5, 0.625, 0.5, 0.625, 0.5, 0.625, 0.000651, 0.0008138, 0.000651, 0.0008138, 0.5, 0.625, 0.5, 0.625, 0.5, 0.625, 0.5, 0.625, 0.5, 0.625, 0.5, 0.625, 0.5, 0.625, 0.5, 0.625, 0.000651, 0.0008138, 0.000651, 0.0008138, 0.000651, 0.0008138, 0.000651, 0.0008138, 0.5, 0.625, 0.5, 0.625, 0.5, 0.625, 0.5, 0.625, 0.5, 0.625, 0.5, 0.625, 0.5, 0.625, 0.5, 0.625, 0.5, 0.625, 0.5, 0.625, 0.5, 0.625, 0.5, 0.625, 0.5, 0.625, 0.5, 0.625, 0.5, 0.625, 0.5, 0.625, 0.5, 0.625, 0.5, 0.625, 0.5, 0.625, 0.5, 0.625, 0.5, 0.625, 0.5, 0.625, 0.5, 0.625, 0.5, 0.625, 0.5, 0.625, 0.5, 0.625, 0.5, 0.625, 0.5, 0.625, 0.5, 0.625, 0.5, 0.625, 0.5, 0.625, 0.5, 0.625, 0.5, 0.625, 0.5, 0.625, 0.5, 0.625, 0.5, 0.625, 0.5, 0.625, 0.5, 0.625, 0.5, 0.625, 0.5, 0.625, 0.5, 0.625, 0.5, 0.625, 0.5, 0.625, 0.5, 0.625, 0.5, 0.625, 0.5, 0.625, 0.5, 0.625, 0.5, 0.625, 0.5, 0.625, 0.5, 0.625, 0.5, 0.625, 0.5, 0.625, 0.5, 0.625, 0.5, 0.625, 0.5, 0.625, 0.5, 0.625, 0.5, 0.625, 0.5, 0.625, 0.5, 0.625, 0.5, 0.625, 0.5, 0.625, 0.5, 0.625, 0.5, 0.625, 0.5, 0.625, 0.5, 0.625, 0.5, 0.625, 0.5, 0.625, 0.5, 0.625, 0.5, 0.625, 0.5, 0.625, 0.5, 0.625, 0.5, 0.625, 0.5, 0.625, 0.5, 0.625, 0.5, 0.625, 0.5, 0.625, 0.5, 0.625, 0.5, 0.625, 0.5, 0.625, 0.5, 0.625, 0.5, 0.625, 0.5, 0.625, 0.5, 0.625, 0.5, 0.625, 0.5, 0.625, 0.5, 0.625, 0.5, 0.625, 0.5, 0.625, 0.5, 0.625, 0.5, 0.625, 0.5, 0.625, 0.5, 0.625, 0.5, 0.625, 0.5, 0.625, 0.5, 0.625, 0.5, 0.625, 0.5, 0.625, 0.5, 0.625, 0.5, 0.625, 0.5, 0.625, 0.5, 0.625, 0.5, 0.625, 0.5, 0.625, 0.5, 0.625, 0.5, 0.625, 0.5, 0.625, 0.5, 0.625, 0.5, 0.625, 0.5, 0.625, 0.5, 0.625, 0.5, 0.625, 0.5, 0.625, 0.5, 0.625, 0.5, 0.625, 0.5, 0.625, 0.5, 0.625, 0.5, 0.625, 0.5, 0.625, 0.5, 0.625, 0.5, 0.625, 0.5, 0.625, 0.5, 0.625, 0.5, 0.625, 0.5, 0.625, 0.5, 0.625, 0.5, 0.625, 0.5, 0.625, 0.5, 0.625, 0.5, 0.625, 0.5, 0.625, 0.5, 0.625, 0.5, 0.625, 0.5, 0.625, 0.5, 0.625, 0.5, 0.625, 0.5, 0.625, 0.5, 0.625, 0.5, 0.625, 0.5, 0.625, 0.5, 0.625, 0.5, 0.625, 0.5, 0.625, 0.5, 0.625, 0.5, 0.625, 0.5, 0.625, 0.5, 0.625, 0.5, 0.625, 0.5, 0.625, 0.5, 0.625, 0.5, 0.625, 0.5, 0.625, 0.5, 0.625, 0.5, 0.625, 0.5, 0.625, 0.5, 0.625, 0.5, 0.625, 0.5, 0.625, 0.5, 0.625, 0.5, 0.625, 0.5, 0.625, 0.5, 0.625, 0.5, 0.625, 0.5, 0.625, 0.5, 0.625, 0.5, 0.625, 0.5, 0.625, 0.5, 0.625, 0.5, 0.625, 0.5, 0.625, 0.5, 0.625, 0.5, 0.625, 0.5, 0.625, 0.5, 0.625, 0.5, 0.625, 0.5, 0.625, 0.5, 0.625, 0.5, 0.625, 0.5, 0.625, 0.5, 0.625, 0.5, 0.625, 0.5, 0.625, 0.5, 0.625, 0.5, 0.625, 0.5, 0.625, 0.5, 0.625, 0.5, 0.625, 0.5, 0.625, 0.5, 0.625, 0.5, 0.625, 0.5, 0.625, 0.5, 0.625, 0.5, 0.625, 0.5, 0.625, 0.5, 0.625, 0.5, 0.625, 0.5, 0.625, 0.5, 0.625, 0.5, 0.625, 0.5, 0.625, 0.5, 0.625, 0.5, 0.625, 0.5, 0.625, 0.5, 0.625, 0.5, 0.625, 0.5, 0.625, 0.5, 0.625, 0.5, 0.625, 0.5, 0.625, 0.5, 0.625, 0.5, 0.625, 0.5, 0.625, 0.5, 0.625, 0.5, 0.625, 0.5, 0.625, 0.5, 0.625, 0.5, 0.625, 0.5, 0.625, 0.5, 0.625, 0.5, 0.625, 0.5, 0.625, 0.5, 0.625, 0.5, 0.625, 0.5, 0.625, 0.5, 0.625, 0.5, 0.625, 0.5, 0.625, 0.5, 0.625, 0.5, 0.625])
me_cube_002.materials.append(mat_material)
me_cube_002.use_mirror_vertex_groups = False
me_cube_002.update()

# ---- objects
ob_cube = bpy.data.objects.new('Cube', me_cube)
ob_light = bpy.data.objects.new('Light', light_light)
ob_camera = bpy.data.objects.new('Camera', cam_camera)
ob_cube_001 = bpy.data.objects.new('Cube.001', me_cube_001)
ob_cube_002 = bpy.data.objects.new('Cube.002', me_cube_002)

# ---- transforms, parenting, visibility, modifiers, constraints
ob_cube.location = (0.0, 0.0, 0.0)
ob_cube.scale = (2.0, 4.0, 1.0)
ob_cube.lock_rotations_4d = False
ob_cube.empty_display_type = 'ARROWS'
ob_cube.lineart.crease_threshold = 0.0
_m = ob_cube.modifiers.new('Mirror', 'MIRROR')
_m.use_clip = True
_m = ob_cube.modifiers.new('Mirror.001', 'MIRROR')
_m.use_clip = True
ob_light.location = (4.076, 1.005, 5.904)
ob_light.rotation_euler = (0.6503, 0.05522, 1.866)
ob_light.lock_rotations_4d = False
ob_light.empty_display_type = 'ARROWS'
ob_light.color = (0.0, 0.0, 0.0, 0.0)
ob_light.lineart.crease_threshold = 0.0
ob_camera.location = (7.359, -6.926, 4.958)
ob_camera.rotation_euler = (1.109, 0.0, 0.8149)
ob_camera.lock_rotations_4d = False
ob_camera.empty_display_type = 'ARROWS'
ob_camera.color = (0.0, 0.0, 0.0, 0.0)
ob_camera.display_type = 'WIRE'
ob_camera.lineart.crease_threshold = 0.0
ob_cube_001.location = (0.0, -7.96, 0.0)
ob_cube_001.scale = (2.0, 4.0, 1.0)
ob_cube_001.lock_rotations_4d = False
ob_cube_001.empty_display_type = 'ARROWS'
ob_cube_001.lineart.crease_threshold = 0.0
_m = ob_cube_001.modifiers.new('Mirror', 'MIRROR')
_m.use_clip = True
_m = ob_cube_001.modifiers.new('Mirror.001', 'MIRROR')
_m.use_clip = True
ob_cube_002.location = (0.0, -15.93, 0.0)
ob_cube_002.scale = (2.0, 4.0, 1.0)
ob_cube_002.lock_rotations_4d = False
ob_cube_002.empty_display_type = 'ARROWS'
ob_cube_002.lineart.crease_threshold = 0.0
_m = ob_cube_002.modifiers.new('Mirror', 'MIRROR')
_m.use_clip = True
_m = ob_cube_002.modifiers.new('Mirror.001', 'MIRROR')
_m.use_clip = True

# ---- collection membership
col_collection.objects.link(ob_cube)
col_collection.objects.link(ob_light)
col_collection.objects.link(ob_camera)
col_collection.objects.link(ob_cube_001)
col_collection.objects.link(ob_cube_002)

# ---- scene / render settings (as saved in the file)
scene.camera = ob_camera
scene.frame_start = 1; scene.frame_end = 250; scene.frame_set(1)
scene.render.engine = 'BLENDER_EEVEE_NEXT'
scene.cycles.sampling_pattern = 'TABULATED_SOBOL'
scene.view_settings.view_transform = 'Filmic'
bpy.context.view_layer.update()
